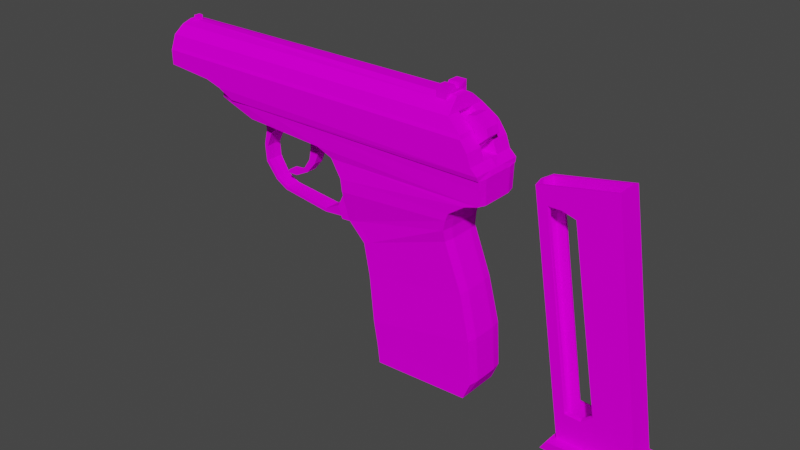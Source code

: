 # Source: PM.blend  (saved by Blender 3.6.14; exported with 4.5.12 LTS)
import bpy
from mathutils import Matrix  # noqa: F401  (used for matrix-valued properties, if any)

bpy.ops.wm.read_factory_settings(use_empty=True)
scene = bpy.context.scene
scene.name = 'Scene'

# ---- images (referenced by path relative to the original .blend; pixels are not part of the script)
import os
ASSET_DIR = os.environ.get("B2B_ASSET_DIR", "")  # directory of the original .blend (textures are referenced by path, not embedded)
HERE = os.path.dirname(os.path.abspath(__file__))  # packed textures are extracted next to this script under _unpacked/

def load_image(name, relpath, width, height, colorspace="sRGB"):
    """Load a texture the original file referenced (path relative to the .blend, or extracted next to this script)."""
    p = next((c for c in (os.path.join(HERE, relpath), os.path.join(ASSET_DIR, relpath)) if relpath and os.path.exists(c)), "")
    if p:
        img = bpy.data.images.load(p, check_existing=True)
        img.name = name
    else:  # same state as the original file: an image datablock whose file is absent (Cycles renders it pink)
        img = bpy.data.images.new(name, width, height)
        img.source = "FILE"
        img.filepath = "//" + (relpath or name)
    img.colorspace_settings.name = colorspace
    return img
img_pm_png = load_image('pm.png', 'pm.png', 1024, 1024, 'sRGB')

# ---- materials (node trees are filled in below, after node groups)
mat_pm = bpy.data.materials.new('PM')
mat_pm.use_transparent_shadow = False

# ---- node groups
ng_auto_smooth = bpy.data.node_groups.new('Auto Smooth', 'GeometryNodeTree')
_s = ng_auto_smooth.interface.new_socket(name='Geometry', in_out='OUTPUT', socket_type='NodeSocketGeometry')
_s = ng_auto_smooth.interface.new_socket(name='Geometry', in_out='INPUT', socket_type='NodeSocketGeometry')
_s = ng_auto_smooth.interface.new_socket(name='Angle', in_out='INPUT', socket_type='NodeSocketFloat')
_s.subtype = 'ANGLE'
_s.min_value = 0.0
_s.max_value = 3.142
ng_auto_smooth.is_modifier = True
_N = ng_auto_smooth.nodes; _L = ng_auto_smooth.links
n0 = _N.new('NodeGroupOutput'); n0.name = 'Group Output'; n0.location = (480, -100)
n1 = _N.new('NodeGroupInput'); n1.name = 'Group Input'; n1.location = (-420, -300)
n2 = _N.new('NodeGroupInput'); n2.name = 'Group Input.001'; n2.location = (-60, -100)
n3 = _N.new('GeometryNodeSetShadeSmooth'); n3.name = 'Set Shade Smooth'; n3.location = (120, -100)
n3.domain = 'EDGE'
n4 = _N.new('GeometryNodeSetShadeSmooth'); n4.name = 'Set Shade Smooth.001'; n4.location = (300, -100)
n5 = _N.new('GeometryNodeInputMeshEdgeAngle'); n5.name = 'Edge Angle'; n5.location = (-420, -220)
n6 = _N.new('GeometryNodeInputEdgeSmooth'); n6.name = 'Is Edge Smooth'; n6.location = (-60, -160)
n7 = _N.new('GeometryNodeInputShadeSmooth'); n7.name = 'Is Face Smooth'; n7.location = (-240, -340)
n8 = _N.new('FunctionNodeBooleanMath'); n8.name = 'Boolean Math'; n8.location = (-60, -220)
n9 = _N.new('FunctionNodeCompare'); n9.name = 'Compare'; n9.location = (-240, -180)
n9.operation = 'LESS_EQUAL'
_L.new(n5.outputs[0], n9.inputs[0])
_L.new(n4.outputs[0], n0.inputs[0])
_L.new(n1.outputs[1], n9.inputs[1])
_L.new(n9.outputs[0], n8.inputs[0])
_L.new(n7.outputs[0], n8.inputs[1])
_L.new(n2.outputs[0], n3.inputs[0])
_L.new(n6.outputs[0], n3.inputs[1])
_L.new(n3.outputs[0], n4.inputs[0])
_L.new(n8.outputs[0], n3.inputs[2])
n0.is_active_output = True

# ---- material node trees
mat_pm.use_nodes = True; mat_pm.node_tree.nodes.clear()
_N = mat_pm.node_tree.nodes; _L = mat_pm.node_tree.links
n0 = _N.new('ShaderNodeBsdfPrincipled'); n0.name = 'Principled BSDF'; n0.location = (10, 300)
n0.distribution = 'GGX'
n0.subsurface_method = 'RANDOM_WALK_SKIN'
n0.inputs[3].default_value = 1.45
n0.inputs[13].default_value = 0.0
n0.inputs[27].default_value = (0.0, 0.0, 0.0, 1.0)
n0.inputs[28].default_value = 1.0
n1 = _N.new('ShaderNodeOutputMaterial'); n1.name = 'Material Output'; n1.location = (300, 300)
n2 = _N.new('ShaderNodeTexImage'); n2.name = 'Image Texture'; n2.location = (-280, 280)
n2.image = img_pm_png
n2.interpolation = 'Closest'
_L.new(n0.outputs[0], n1.inputs[0])
_L.new(n2.outputs[0], n0.inputs[0])
n1.is_active_output = True

# ---- world
world_world = bpy.data.worlds.new('World'); scene.world = world_world
world_world.use_nodes = True; world_world.node_tree.nodes.clear()
_N = world_world.node_tree.nodes; _L = world_world.node_tree.links
n0 = _N.new('ShaderNodeOutputWorld'); n0.name = 'World Output'; n0.location = (300, 300)
n1 = _N.new('ShaderNodeBackground'); n1.name = 'Background'; n1.location = (10, 300)
n1.inputs[0].default_value = (0.05088, 0.05088, 0.05088, 1.0)
_L.new(n1.outputs[0], n0.inputs[0])
n0.is_active_output = True
world_world.color = (0.05088, 0.05088, 0.05088)
world_world.use_sun_shadow = False
world_world.sun_shadow_jitter_overblur = 0.0

# ---- meshes
me_cube_001 = bpy.data.meshes.new('Cube.001')
me_cube_001.from_pydata([(-0.01738, -0.009971, -0.0546), (-0.01844, -0.009971, -0.04595), (0.02724, -0.009971, -0.05277), (0.03055, -0.009971, -0.04489), (-0.02015, -0.0102, -0.035), (0.02919, -0.0102, -0.02496), (-0.02265, -0.009762, -0.01369), (0.02431, -0.009762, -0.004795), (-0.02548, -0.009762, 0.0008448), (0.01641, -0.009762, 0.01566), (-0.03408, -0.00891, 0.008067), (0.0161, -0.01084, 0.02078), (-0.0367, -0.01115, 0.02716), (0.0185, -0.01115, 0.02873), (-0.04205, -0.01044, 0.03457), (0.02623, -0.01135, 0.03408), (-0.04929, -0.01112, 0.03806), (0.03222, -0.01112, 0.03581), (-0.1021, -0.01061, 0.04488), (0.03244, -0.0112, 0.04253), (-0.1021, -0.01076, 0.04632), (0.03246, -0.01138, 0.04632), (-0.08796, -0.0116, 0.04632), (-0.08796, -0.01144, 0.04454), (-0.08796, -0.0107, 0.04002), (-0.09884, -0.01194, 0.04641), (0.03246, -0.01194, 0.04641), (0.02925, -0.01254, 0.05119), (-0.1056, -0.01254, 0.05059), (0.03229, -0.01254, 0.04835), (-0.1132, -0.01254, 0.05284), (0.02741, -0.01254, 0.05639), (-0.1352, -0.01254, 0.05471), (0.02425, -0.01254, 0.06089), (-0.1353, -0.01254, 0.06146), (0.02354, -0.01193, 0.06245), (-0.1353, -0.01193, 0.06289), (0.01713, -0.01039, 0.06774), (-0.1348, -0.01039, 0.06816), (0.01574, -0.006254, 0.07171), (-0.1338, -0.006254, 0.07211), (-0.01738, 0.0, -0.0546), (-0.01738, -0.005555, -0.0546), (-0.02051, -0.005555, -0.04683), (-0.02051, 0.0, -0.04683), (0.02724, -0.007467, -0.05277), (0.02724, 0.0, -0.05277), (0.03129, 0.0, -0.04489), (0.03129, -0.005555, -0.04489), (-0.02221, -0.005723, -0.03588), (-0.02221, 0.0, -0.03588), (0.02993, 0.0, -0.02496), (0.02993, -0.005723, -0.02496), (-0.02472, -0.005403, -0.01457), (-0.02472, 0.0, -0.01457), (0.02504, 0.0, -0.004795), (0.02504, -0.005403, -0.004795), (-0.02755, -0.005403, -4.122e-05), (-0.02755, 0.0, -4.121e-05), (0.01715, 0.0, 0.01566), (0.01715, -0.005403, 0.01566), (-0.03621, -0.006406, 0.006206), (-0.03621, 0.0, 0.006206), (0.01684, 0.0, 0.02078), (0.01684, -0.00618, 0.02078), (-0.03877, -0.006406, 0.02627), (-0.03877, 0.0, 0.02627), (0.01923, 0.0, 0.02873), (0.01923, -0.006406, 0.02873), (-0.04412, -0.007083, 0.03368), (-0.04412, 0.0, 0.03368), (0.02696, 0.0, 0.03346), (0.02696, -0.007083, 0.03346), (-0.05136, -0.007579, 0.03621), (-0.05136, 0.0, 0.03621), (0.03306, 0.0, 0.03536), (0.03306, -0.007221, 0.03536), (-0.1088, -0.007579, 0.04435), (-0.1104, 0.0, 0.04435), (0.03308, 0.0, 0.04252), (0.03308, -0.007579, 0.04252), (-0.1088, -0.007579, 0.04632), (-0.1104, 0.0, 0.04632), (0.0331, 0.0, 0.04632), (0.0331, -0.007579, 0.04632), (-0.08794, 0.0, 0.03905), (-0.08795, -0.007579, 0.03905), (-0.08796, -0.007579, 0.04632), (-0.08796, 0.0, 0.04632), (-0.1088, -0.005258, 0.04641), (-0.1119, 0.0, 0.04641), (0.03311, 0.0, 0.04641), (0.03311, -0.004651, 0.04641), (-0.1155, -0.005718, 0.04844), (-0.1187, 0.0, 0.04791), (0.02925, -0.004048, 0.05119), (0.03229, 0.0, 0.04835), (0.03229, -0.004048, 0.04835), (-0.1231, -0.005718, 0.05064), (-0.1261, 0.0, 0.04979), (0.02741, -0.004048, 0.05639), (-0.1353, -0.005718, 0.05126), (-0.1353, 0.0, 0.05126), (0.02425, -0.004048, 0.06089), (0.02354, -0.004048, 0.06245), (0.01713, 0.0, 0.06774), (0.01713, -0.004019, 0.06774), (0.01574, 0.0, 0.07319), (0.01574, -0.003518, 0.07319), (-0.1338, -0.001427, 0.07359), (-0.1338, 0.0, 0.07359), (0.02284, 0.0, 0.05139), (0.02284, -0.003699, 0.05139), (0.021, 0.0, 0.05659), (0.021, -0.003699, 0.05659), (0.01957, 0.0, 0.05951), (0.01957, -0.003699, 0.05951), (0.01912, 0.0, 0.06117), (0.01912, -0.003699, 0.06117), (-0.1314, 0.0, 0.07359), (-0.1314, -0.00143, 0.07359), (-0.1292, 0.0, 0.07358), (-0.1292, -0.001434, 0.07358), (-0.1314, 0.0, 0.07544), (-0.1314, -0.00143, 0.07544), (-0.1292, 0.0, 0.07543), (-0.1292, -0.001434, 0.07543), (0.01278, 0.0, 0.07319), (0.01278, -0.003483, 0.07319), (-0.04825, -0.002381, 0.0349), (-0.05192, -0.002381, 0.0319), (-0.06157, -0.002381, 0.03696), (-0.06161, -0.002381, 0.03231), (0.013, -0.01039, 0.06775), (0.01278, -0.006179, 0.07171), (0.00823, 0.0, 0.07321), (0.00823, -0.006179, 0.07173), (0.00823, -0.003428, 0.07321), (0.008234, -0.00129, 0.07655), (0.01278, -0.00129, 0.07654), (0.01278, -0.006179, 0.07655), (0.008234, -0.006179, 0.07657), (0.007688, 0.0, 0.07453), (0.01345, 0.0, 0.07453), (0.007612, -0.0007285, 0.07453), (0.01338, -0.0007285, 0.07453), (-0.07131, -0.01157, 0.04632), (-0.07211, -0.007579, 0.03782), (-0.07143, -0.01088, 0.03918), (-0.07394, 0.0, 0.03796), (-0.07134, -0.0114, 0.04426), (-0.07158, -0.007579, 0.04632), (-0.07165, 0.0, 0.04632), (-0.08631, 0.0, 0.03661), (-0.08631, -0.004309, 0.03661), (-0.08056, 0.0, 0.03616), (-0.07981, -0.004309, 0.0361), (-0.08608, 0.0, 0.03337), (-0.08608, -0.00411, 0.03338), (-0.08373, 0.0, 0.03261), (-0.08342, -0.00411, 0.03251), (-0.08818, 0.0, 0.02622), (-0.08818, -0.003703, 0.02622), (-0.08663, 0.0, 0.02571), (-0.08643, -0.003703, 0.02565), (-0.08753, 0.0, 0.01815), (-0.08753, -0.003703, 0.01815), (-0.08621, 0.0, 0.01909), (-0.08603, -0.003703, 0.01922), (-0.08217, 0.0, 0.01092), (-0.08217, -0.003466, 0.01092), (-0.08131, 0.0, 0.01183), (-0.0812, -0.003466, 0.01195), (-0.07644, 0.0, 0.007655), (-0.07644, -0.003505, 0.007655), (-0.07592, 0.0, 0.008849), (-0.07585, -0.003505, 0.009005), (-0.0524, 0.0, 0.00456), (-0.0524, -0.003871, 0.00456), (-0.05242, 0.0, 0.005984), (-0.05242, -0.003871, 0.00607), (0.01722, -0.01115, 0.0254), (-0.03593, -0.01115, 0.02152), (-0.038, 0.0, 0.02063), (-0.038, -0.006406, 0.02063), (0.01795, -0.006406, 0.0254), (0.01795, 0.0, 0.0254), (-0.04056, -0.004145, 0.005867), (-0.04056, 0.0, 0.005867), (-0.0428, 0.0, 0.0111), (-0.0428, -0.004509, 0.0111), (-0.04056, -0.006406, 0.005867), (-0.0428, -0.006406, 0.0111), (-0.1312, -0.006254, 0.07211), (-0.05679, -0.002381, 0.03097), (-0.06159, -0.002381, 0.03104), (-0.0596, -0.002381, 0.02427), (-0.06254, -0.002381, 0.02552), (-0.06397, -0.002381, 0.01916), (-0.06567, -0.002381, 0.02085), (-0.07069, -0.002381, 0.01584), (-0.07114, -0.002381, 0.01751), (-0.07545, -0.002381, 0.01567), (-0.0755, -0.002381, 0.01703), (-0.04724, -0.002381, 0.04181), (-0.06142, -0.002381, 0.04195), (-0.06157, 0.0, 0.03696), (-0.06161, 0.0, 0.03231), (-0.04825, 0.0, 0.0349), (-0.05192, 0.0, 0.0319), (-0.06159, 0.0, 0.03104), (-0.05679, 0.0, 0.03097), (-0.06254, 0.0, 0.02552), (-0.0596, 0.0, 0.02427), (-0.06567, 0.0, 0.02085), (-0.06397, 0.0, 0.01916), (-0.07114, 0.0, 0.01751), (-0.07069, 0.0, 0.01584), (-0.0755, 0.0, 0.01703), (-0.07545, 0.0, 0.01567), (-0.06142, 0.0, 0.04195), (-0.04724, 0.0, 0.04181), (0.02429, 0.0, 0.06774), (0.01852, -0.003445, 0.06283), (0.02928, 0.0, 0.06378), (0.02439, -0.00347, 0.06775), (0.02938, -0.00347, 0.06379), (0.02652, -0.003809, 0.05715), (0.01843, 0.0, 0.06283), (0.02642, 0.0, 0.05715), (0.03032, -0.00347, 0.06057), (0.03022, 0.0, 0.06057), (0.02071, 0.0, 0.0671), (0.0208, -0.00347, 0.0671), (0.02752, -0.00347, 0.06609), (0.02742, 0.0, 0.06609), (0.02407, -0.00347, 0.06081), (0.0184, 0.0, 0.0527), (0.026, -0.00347, 0.06396), (0.02137, 0.0, 0.05128), (0.01597, -0.003436, 0.05596), (0.01587, 0.0, 0.05619), (0.0185, -0.003205, 0.05248), (0.02142, -0.003059, 0.05129), (0.008232, -0.006179, 0.07417), (0.01278, -0.006179, 0.07415), (-0.1353, 0.0, 0.05705), (-0.1353, -0.002909, 0.05776), (-0.1352, -0.005387, 0.06011), (-0.1353, -0.00626, 0.06296), (-0.1353, -0.006259, 0.06369), (-0.135, -0.00543, 0.06644), (-0.135, -0.003284, 0.06854), (-0.1349, -0.001872, 0.06919), (-0.1349, 0.0, 0.06948), (0.009387, 0.0, 0.07102), (-0.1365, 0.0, 0.07102), (0.009387, -0.005186, 0.06887), (-0.1365, -0.005186, 0.06887), (0.009387, -0.007334, 0.06369), (-0.1365, -0.007334, 0.06369), (0.009387, -0.005186, 0.0585), (-0.1365, -0.005186, 0.0585), (0.009387, 0.0, 0.05635), (-0.1365, 0.0, 0.05635), (-0.1365, 0.0, 0.0693), (-0.1365, -0.00417, 0.06765), (-0.1365, -0.005813, 0.06369), (-0.1365, -0.00417, 0.05972), (-0.1365, 0.0, 0.05807), (0.008631, 0.0, 0.06972), (0.008631, -0.004264, 0.06795), (0.008631, -0.00603, 0.06369), (0.008631, -0.004264, 0.05942), (0.008631, 0.0, 0.05766), (0.008631, 0.0, 0.06369), (0.01537, 0.0, 0.06561), (0.01537, -0.004019, 0.06561), (0.02959, 0.0, 0.05139), (-0.01738, 0.009971, -0.0546), (-0.01844, 0.009971, -0.04595), (0.02724, 0.009971, -0.05277), (0.03055, 0.009971, -0.04489), (-0.02015, 0.0102, -0.035), (0.02919, 0.0102, -0.02496), (-0.02265, 0.009762, -0.01369), (0.02431, 0.009762, -0.004795), (-0.02548, 0.009762, 0.0008448), (0.01641, 0.009762, 0.01566), (-0.03408, 0.00891, 0.008067), (0.0161, 0.01084, 0.02078), (-0.0367, 0.01115, 0.02716), (0.0185, 0.01115, 0.02873), (-0.04205, 0.01044, 0.03457), (0.02623, 0.01135, 0.03408), (-0.04929, 0.01112, 0.03806), (0.03222, 0.01112, 0.03581), (-0.1021, 0.01061, 0.04488), (0.03244, 0.0112, 0.04253), (-0.1021, 0.01076, 0.04632), (0.03246, 0.01138, 0.04632), (-0.08796, 0.0116, 0.04632), (-0.08796, 0.01144, 0.04454), (-0.08796, 0.0107, 0.04002), (-0.09884, 0.01194, 0.04641), (0.03246, 0.01194, 0.04641), (0.02925, 0.01254, 0.05119), (-0.1056, 0.01254, 0.05059), (0.03229, 0.01254, 0.04835), (-0.1132, 0.01254, 0.05284), (0.02741, 0.01254, 0.05639), (-0.1352, 0.01254, 0.05471), (0.02425, 0.01254, 0.06089), (-0.1353, 0.01254, 0.06146), (0.02354, 0.01193, 0.06245), (-0.1353, 0.01193, 0.06289), (0.01713, 0.01039, 0.06774), (-0.1348, 0.01039, 0.06816), (0.01574, 0.006254, 0.07171), (-0.1338, 0.006254, 0.07211), (-0.01603, 0.0102, -0.03416), (-0.01738, 0.005555, -0.0546), (-0.02051, 0.005555, -0.04683), (0.02724, 0.007467, -0.05277), (-0.01436, 0.009971, -0.04586), (-0.01366, 0.009971, -0.05445), (0.03129, 0.005555, -0.04489), (-0.02221, 0.005723, -0.03588), (-0.0315, -0.01115, 0.02184), (0.02993, 0.005723, -0.02496), (-0.02472, 0.005403, -0.01457), (-0.01366, -0.007467, -0.05445), (0.02504, 0.005403, -0.004795), (-0.02755, 0.005403, -4.122e-05), (-0.01366, 0.0, -0.05445), (0.01715, 0.005403, 0.01566), (-0.03621, 0.006406, 0.006206), (-0.04249, -0.01112, 0.03787), (0.01684, 0.00618, 0.02078), (-0.03877, 0.006406, 0.02627), (-0.0321, -0.01115, 0.02729), (0.01923, 0.006406, 0.02873), (-0.04412, 0.007083, 0.03368), (-0.02989, -0.009071, 0.009127), (0.02696, 0.007083, 0.03346), (-0.05136, 0.007579, 0.03621), (-0.02199, -0.009762, 0.00208), (0.03306, 0.007221, 0.03536), (-0.1088, 0.007579, 0.04435), (-0.01874, -0.009762, -0.01294), (0.03308, 0.007579, 0.04252), (-0.1088, 0.007579, 0.04632), (-0.01603, -0.0102, -0.03416), (0.0331, 0.007579, 0.04632), (-0.08795, 0.007579, 0.03905), (-0.08796, 0.007579, 0.04632), (-0.01366, -0.009971, -0.05445), (-0.1088, 0.005258, 0.04641), (0.03311, 0.004651, 0.04641), (-0.1155, 0.005718, 0.04844), (0.02925, 0.004048, 0.05119), (0.03229, 0.004048, 0.04835), (-0.1231, 0.005718, 0.05064), (0.02741, 0.004048, 0.05639), (-0.1353, 0.005718, 0.05126), (0.02425, 0.004048, 0.06089), (0.02354, 0.004048, 0.06245), (0.01713, 0.004019, 0.06774), (0.01574, 0.003518, 0.07319), (-0.1338, 0.001427, 0.07359), (0.02284, 0.003699, 0.05139), (0.021, 0.003699, 0.05659), (0.01957, 0.003699, 0.05951), (0.01912, 0.003699, 0.06117), (-0.1314, 0.00143, 0.07359), (-0.1292, 0.001434, 0.07358), (-0.1314, 0.00143, 0.07544), (-0.1292, 0.001434, 0.07543), (0.01278, 0.003483, 0.07319), (-0.04825, 0.002381, 0.0349), (-0.05192, 0.002381, 0.0319), (-0.06157, 0.002381, 0.03696), (-0.06161, 0.002381, 0.03231), (0.013, 0.01039, 0.06775), (0.01278, 0.006179, 0.07171), (0.00823, 0.006179, 0.07173), (0.00823, 0.003428, 0.07321), (0.008234, 0.00129, 0.07655), (0.01278, 0.00129, 0.07654), (0.01278, 0.006179, 0.07655), (0.008234, 0.006179, 0.07657), (0.007612, 0.0007285, 0.07453), (0.01338, 0.0007285, 0.07453), (-0.07131, 0.01157, 0.04632), (-0.07211, 0.007579, 0.03782), (-0.07143, 0.01088, 0.03918), (-0.07134, 0.0114, 0.04426), (-0.07158, 0.007579, 0.04632), (-0.01436, -0.009971, -0.04586), (-0.08631, 0.004309, 0.03661), (-0.07981, 0.004309, 0.0361), (-0.08608, 0.00411, 0.03338), (-0.08342, 0.00411, 0.03251), (-0.08818, 0.003703, 0.02622), (-0.08643, 0.003703, 0.02565), (-0.08753, 0.003703, 0.01815), (-0.08603, 0.003703, 0.01922), (-0.08217, 0.003466, 0.01092), (-0.0812, 0.003466, 0.01195), (-0.07644, 0.003505, 0.007655), (-0.07585, 0.003505, 0.009005), (-0.0524, 0.003871, 0.00456), (-0.05242, 0.003871, 0.00607), (0.01722, 0.01115, 0.0254), (-0.03593, 0.01115, 0.02152), (-0.038, 0.006406, 0.02063), (0.01795, 0.006406, 0.0254), (-0.03636, -0.01051, 0.03453), (-0.04056, 0.004145, 0.005867), (-0.0428, 0.004509, 0.0111), (-0.04056, 0.006406, 0.005867), (-0.0428, 0.006406, 0.0111), (-0.1312, 0.006254, 0.07211), (-0.05679, 0.002381, 0.03097), (-0.06159, 0.002381, 0.03104), (-0.0596, 0.002381, 0.02427), (-0.06254, 0.002381, 0.02552), (-0.06397, 0.002381, 0.01916), (-0.06567, 0.002381, 0.02085), (-0.07069, 0.002381, 0.01584), (-0.07114, 0.002381, 0.01751), (-0.07545, 0.002381, 0.01567), (-0.0755, 0.002381, 0.01703), (-0.04724, 0.002381, 0.04181), (-0.06142, 0.002381, 0.04195), (0.01852, 0.003445, 0.06283), (0.02439, 0.00347, 0.06775), (0.02938, 0.00347, 0.06379), (0.02652, 0.003809, 0.05715), (0.03032, 0.00347, 0.06057), (0.0208, 0.00347, 0.0671), (0.02752, 0.00347, 0.06609), (0.02407, 0.00347, 0.06081), (0.026, 0.00347, 0.06396), (0.01597, 0.003436, 0.05596), (0.0185, 0.003205, 0.05248), (0.02142, 0.003059, 0.05129), (0.008232, 0.006179, 0.07417), (0.01278, 0.006179, 0.07415), (-0.1353, 0.002909, 0.05776), (-0.1352, 0.005387, 0.06011), (-0.1353, 0.00626, 0.06296), (-0.1353, 0.006259, 0.06369), (-0.135, 0.00543, 0.06644), (-0.135, 0.003284, 0.06854), (-0.1349, 0.001872, 0.06919), (0.009387, 0.005186, 0.06887), (-0.1365, 0.005186, 0.06887), (0.009387, 0.007334, 0.06369), (-0.1365, 0.007334, 0.06369), (0.009387, 0.005186, 0.0585), (-0.1365, 0.005186, 0.0585), (-0.1365, 0.00417, 0.06765), (-0.1365, 0.005813, 0.06369), (-0.1365, 0.00417, 0.05972), (0.008631, 0.004264, 0.06795), (0.008631, 0.00603, 0.06369), (0.008631, 0.004264, 0.05942), (0.01537, 0.004019, 0.06561), (-0.04541, 0.01193, 0.06264), (-0.04511, 0.006207, 0.07187), (-0.04089, 0.01039, 0.0679), (-0.06205, 0.01193, 0.06269), (-0.06199, 0.006217, 0.07192), (-0.06552, 0.01039, 0.06797), (-0.04594, 0.005992, 0.06121), (-0.04564, 0.001927, 0.06978), (-0.04141, 0.006111, 0.06646), (-0.06258, 0.005992, 0.06125), (-0.06251, 0.001936, 0.06983), (-0.06604, 0.006111, 0.06653), (-0.03211, 0.005186, 0.06887), (-0.01532, 0.005186, 0.06887), (-0.03231, 0.007334, 0.06369), (-0.01483, 0.007334, 0.06369), (-0.03341, 0.00607, 0.06674), (-0.01371, 0.006399, 0.06594), (-0.03118, 0.006573, 0.06185), (-0.01554, 0.006597, 0.06191), (-0.01579, 0.003706, 0.06948), (-0.03087, 0.003718, 0.06948), (-0.01874, 0.009762, -0.01294), (-0.02199, 0.009762, 0.00208), (-0.02989, 0.009071, 0.009127), (-0.0321, 0.01115, 0.02729), (-0.03636, 0.01051, 0.03453), (-0.04249, 0.01112, 0.03787), (-0.01366, 0.007467, -0.05445), (-0.0315, 0.01115, 0.02184), (-0.04556, 0.01152, 0.04632), (-0.04567, 0.01135, 0.04383), (-0.04584, 0.0, 0.04632), (-0.04605, -0.007579, 0.04632), (-0.04623, -0.01152, 0.04634), (-0.04563, 0.007579, 0.04632), (-0.04627, -0.01136, 0.04384), (0.01182, -0.007444, 0.03085), (0.01182, 2.284e-05, 0.03085), (-0.02861, 2.284e-05, 0.02445), (-0.02861, -0.007444, 0.02445), (0.01182, 0.007489, 0.03085), (-0.02861, 0.007489, 0.02445), (-0.01539, 0.004248, 0.0679), (-0.03204, 0.004238, 0.06787), (-0.01507, 0.005994, 0.06369), (-0.03209, 0.00597, 0.06369), (-0.01571, 0.005404, 0.06226), (-0.03112, 0.00535, 0.06219), (-0.01594, 0.002558, 0.0686), (-0.03058, 0.00218, 0.06872), (-0.01406, 0.005305, 0.06536), (-0.03304, 0.005095, 0.06579), (0.0238, -0.007467, -0.05291), (0.02363, 0.007467, -0.05292), (0.02366, 0.0, -0.05277)], [], [(45, 48, 3, 2), (356, 398, 1, 0), (331, 522, 2, 356), (43, 1, 4, 49), (398, 3, 5, 352), (49, 4, 6, 53), (352, 5, 7, 349), (346, 9, 11, 343), (53, 6, 8, 57), (349, 7, 9, 346), (57, 8, 10, 61), (184, 182, 12, 65), (328, 181, 13, 340), (417, 15, 17, 337), (65, 12, 14, 69), (340, 13, 15, 417), (69, 14, 16, 73), (77, 18, 20, 81), (73, 16, 148, 147), (16, 505, 150, 148), (84, 502, 503, 21), (18, 23, 22, 20), (86, 24, 18, 77), (22, 23, 150, 146), (24, 23, 18), (93, 28, 30, 98), (25, 26, 29, 28), (89, 25, 28, 93), (28, 29, 27, 30), (98, 30, 32, 101), (30, 27, 31, 32), (32, 31, 33, 34), (34, 33, 35, 36), (36, 35, 133, 38), (22, 87, 81, 20), (87, 88, 82, 81), (85, 86, 77, 78), (19, 80, 84, 21), (80, 79, 83, 84), (83, 501, 502, 84), (74, 73, 147, 149), (78, 77, 81, 82), (70, 69, 73, 74), (15, 72, 76, 17), (72, 71, 75, 76), (17, 76, 80, 19), (76, 75, 79, 80), (66, 65, 69, 70), (183, 184, 65, 66), (13, 68, 72, 15), (68, 67, 71, 72), (58, 57, 61, 62), (9, 60, 64, 11), (60, 59, 63, 64), (181, 185, 68, 13), (185, 186, 67, 68), (54, 53, 57, 58), (50, 49, 53, 54), (5, 52, 56, 7), (52, 51, 55, 56), (7, 56, 60, 9), (56, 55, 59, 60), (3, 48, 52, 5), (48, 47, 51, 52), (44, 43, 49, 50), (46, 47, 48, 45), (0, 1, 43, 42), (42, 43, 44, 41), (119, 110, 109, 120), (37, 106, 108, 39), (106, 105, 107, 108), (33, 103, 104, 35), (103, 100, 114, 116), (35, 104, 106, 37), (106, 104, 118, 277), (27, 95, 100, 31), (99, 98, 101, 102), (31, 100, 103, 33), (100, 95, 112, 114), (38, 133, 136, 193), (89, 92, 26, 25), (90, 89, 93, 94), (26, 92, 97, 29), (92, 91, 96, 97), (29, 97, 95, 27), (94, 93, 98, 99), (116, 115, 117, 118), (112, 111, 113, 114), (114, 113, 115, 116), (104, 103, 116, 118), (277, 118, 117, 276), (119, 120, 124, 123), (40, 120, 109), (122, 193, 136, 137), (92, 89, 90, 91), (135, 121, 122, 137), (125, 123, 124, 126), (122, 121, 125, 126), (120, 122, 126, 124), (107, 127, 128, 108), (108, 128, 134, 39), (131, 129, 204, 205), (209, 130, 194, 211), (130, 129, 131, 132), (209, 208, 129, 130), (133, 35, 37), (136, 133, 37, 134), (138, 139, 145, 144), (139, 138, 141, 140), (137, 144, 142, 135), (244, 245, 140, 141), (143, 142, 144, 145), (128, 127, 143, 145), (147, 148, 24, 86), (147, 86, 154, 156), (148, 150, 23, 24), (146, 150, 505, 503), (146, 151, 87, 22), (156, 154, 158, 160), (151, 152, 88, 87), (86, 85, 153, 154), (149, 147, 156, 155), (158, 157, 161, 162), (154, 153, 157, 158), (155, 156, 160, 159), (163, 164, 168, 167), (159, 160, 164, 163), (160, 158, 162, 164), (168, 166, 170, 172), (164, 162, 166, 168), (162, 161, 165, 166), (171, 172, 176, 175), (166, 165, 169, 170), (167, 168, 172, 171), (172, 170, 174, 176), (170, 169, 173, 174), (176, 174, 178, 180), (174, 173, 177, 178), (175, 176, 180, 179), (64, 63, 186, 185), (11, 64, 185, 181), (61, 184, 192, 191), (343, 11, 181, 328), (61, 10, 182, 184), (187, 190, 180, 178), (184, 190, 192), (62, 61, 187, 188), (187, 191, 192, 190), (188, 187, 178, 177), (190, 189, 179, 180), (190, 184, 183, 189), (187, 61, 191), (134, 37, 39), (193, 122, 120, 40), (193, 40, 38), (194, 195, 197, 196), (130, 132, 195, 194), (213, 196, 198, 215), (211, 194, 196, 213), (196, 197, 199, 198), (217, 200, 202, 219), (198, 199, 201, 200), (215, 198, 200, 217), (218, 219, 202, 203), (200, 201, 203, 202), (221, 220, 205, 204), (206, 131, 205, 220), (129, 208, 221, 204), (201, 216, 218, 203), (197, 212, 214, 199), (199, 214, 216, 201), (195, 210, 212, 197), (132, 207, 210, 195), (132, 131, 206, 207), (232, 228, 223, 233), (238, 233, 223, 236), (231, 224, 226, 230), (242, 240, 241, 237), (229, 227, 243, 239), (235, 222, 225, 234), (243, 242, 237, 239), (229, 231, 230, 227), (234, 225, 233, 238), (222, 232, 233, 225), (226, 234, 238, 230), (236, 223, 240, 242), (224, 235, 234, 226), (223, 228, 241, 240), (227, 236, 242, 243), (230, 238, 236, 227), (136, 134, 245, 244), (136, 244, 144, 137), (134, 128, 145, 245), (141, 138, 144, 244), (140, 245, 145, 139), (38, 40, 252, 251), (36, 38, 251, 250), (36, 250, 249, 34), (32, 34, 249, 248), (101, 32, 248, 247), (102, 101, 247, 246), (254, 253, 109, 110), (109, 253, 252, 40), (255, 256, 258, 257), (257, 258, 260, 259), (259, 260, 262, 261), (261, 262, 264, 263), (258, 256, 265, 266), (264, 262, 268, 269), (262, 260, 267, 268), (260, 258, 266, 267), (266, 265, 270, 271), (269, 268, 273, 274), (267, 266, 271, 272), (268, 267, 272, 273), (274, 273, 275), (272, 275, 273), (271, 275, 272), (270, 275, 271), (105, 106, 277, 276), (278, 111, 112, 95), (96, 278, 95, 97), (323, 281, 282, 326), (325, 279, 280, 324), (497, 325, 281, 523), (322, 327, 283, 280), (324, 320, 284, 282), (327, 330, 285, 283), (320, 491, 286, 284), (492, 493, 290, 288), (330, 333, 287, 285), (491, 492, 288, 286), (333, 336, 289, 287), (415, 339, 291, 414), (498, 494, 292, 413), (495, 496, 296, 294), (339, 342, 293, 291), (494, 495, 294, 292), (342, 345, 295, 293), (348, 351, 299, 297), (345, 394, 395, 295), (295, 395, 396, 500), (353, 300, 499, 504), (297, 299, 301, 302), (354, 348, 297, 303), (301, 393, 396, 302), (303, 297, 302), (359, 362, 309, 307), (304, 307, 308, 305), (357, 359, 307, 304), (307, 309, 306, 308), (362, 364, 311, 309), (309, 311, 310, 306), (311, 313, 312, 310), (313, 315, 472, 469, 314, 312), (315, 317, 474, 472), (301, 299, 351, 355), (355, 351, 82, 88), (85, 78, 348, 354), (298, 300, 353, 350), (350, 353, 83, 79), (83, 353, 504, 501), (74, 149, 394, 345), (78, 82, 351, 348), (70, 74, 345, 342), (294, 296, 347, 344), (344, 347, 75, 71), (296, 298, 350, 347), (347, 350, 79, 75), (66, 70, 342, 339), (183, 66, 339, 415), (292, 294, 344, 341), (341, 344, 71, 67), (58, 62, 336, 333), (288, 290, 338, 335), (335, 338, 63, 59), (413, 292, 341, 416), (416, 341, 67, 186), (54, 58, 333, 330), (50, 54, 330, 327), (284, 286, 332, 329), (329, 332, 55, 51), (286, 288, 335, 332), (332, 335, 59, 55), (282, 284, 329, 326), (326, 329, 51, 47), (44, 50, 327, 322), (522, 331, 509, 506), (46, 323, 326, 47), (279, 321, 322, 280), (321, 41, 44, 322), (119, 374, 369, 110), (316, 318, 368, 367), (367, 368, 107, 105), (312, 314, 366, 365), (365, 372, 371, 363), (314, 316, 367, 366), (367, 468, 373, 366), (306, 310, 363, 360), (99, 102, 364, 362), (310, 312, 365, 363), (363, 371, 370, 360), (317, 422, 473, 474), (357, 304, 305, 358), (90, 94, 359, 357), (305, 308, 361, 358), (358, 361, 96, 91), (308, 306, 360, 361), (94, 99, 362, 359), (372, 373, 117, 115), (370, 371, 113, 111), (371, 372, 115, 113), (366, 373, 372, 365), (468, 276, 117, 373), (119, 123, 376, 374), (319, 369, 374), (375, 386, 385, 470, 473, 422), (358, 91, 90, 357), (135, 386, 375, 121), (125, 377, 376, 123), (375, 377, 125, 121), (374, 376, 377, 375), (107, 368, 378, 127), (368, 318, 384, 378), (381, 434, 433, 379), (209, 211, 423, 380), (380, 382, 381, 379), (209, 380, 379, 208), (383, 316, 314), (385, 384, 316, 383), (387, 391, 392, 388), (388, 389, 390, 387), (386, 135, 142, 391), (447, 390, 389, 448), (143, 392, 391, 142), (378, 392, 143, 127), (394, 354, 303, 395), (394, 400, 399, 354), (395, 303, 302, 396), (393, 499, 500, 396), (393, 301, 355, 397), (400, 402, 401, 399), (397, 355, 88, 152), (354, 399, 153, 85), (149, 155, 400, 394), (401, 403, 161, 157), (399, 401, 157, 153), (155, 159, 402, 400), (163, 167, 406, 404), (159, 163, 404, 402), (402, 404, 403, 401), (406, 408, 407, 405), (404, 406, 405, 403), (403, 405, 165, 161), (171, 175, 410, 408), (405, 407, 169, 165), (167, 171, 408, 406), (408, 410, 409, 407), (407, 409, 173, 169), (410, 412, 411, 409), (409, 411, 177, 173), (175, 179, 412, 410), (338, 416, 186, 63), (290, 413, 416, 338), (336, 420, 421, 415), (493, 498, 413, 290), (336, 415, 414, 289), (418, 411, 412, 419), (415, 421, 419), (62, 188, 418, 336), (418, 419, 421, 420), (188, 177, 411, 418), (419, 412, 179, 189), (419, 189, 183, 415), (418, 420, 336), (384, 318, 316), (422, 319, 374, 375), (422, 317, 319), (423, 425, 426, 424), (380, 423, 424, 382), (213, 215, 427, 425), (211, 213, 425, 423), (425, 427, 428, 426), (217, 219, 431, 429), (427, 429, 430, 428), (215, 217, 429, 427), (218, 432, 431, 219), (429, 431, 432, 430), (221, 433, 434, 220), (206, 220, 434, 381), (379, 433, 221, 208), (430, 432, 218, 216), (426, 428, 214, 212), (428, 430, 216, 214), (424, 426, 212, 210), (382, 424, 210, 207), (382, 207, 206, 381), (232, 440, 435, 228), (443, 442, 435, 440), (231, 439, 437, 224), (445, 237, 241, 444), (229, 239, 446, 438), (235, 441, 436, 222), (446, 239, 237, 445), (229, 438, 439, 231), (441, 443, 440, 436), (222, 436, 440, 232), (437, 439, 443, 441), (442, 445, 444, 435), (224, 437, 441, 235), (435, 444, 241, 228), (438, 446, 445, 442), (439, 438, 442, 443), (385, 447, 448, 384), (385, 386, 391, 447), (384, 448, 392, 378), (390, 447, 391, 387), (389, 388, 392, 448), (317, 453, 454, 319), (315, 452, 453, 317), (315, 313, 451, 452), (311, 450, 451, 313), (364, 449, 450, 311), (102, 246, 449, 364), (254, 110, 369, 455), (369, 319, 454, 455), (255, 456, 482, 489, 490, 481, 457, 256), (456, 458, 484, 486, 482), (458, 460, 461, 459, 483, 487, 488, 484), (460, 263, 264, 461), (457, 462, 265, 256), (264, 269, 464, 461), (461, 464, 463, 459), (459, 463, 462, 457), (462, 513, 519, 518, 512, 465, 270, 265), (269, 274, 467, 464), (463, 515, 521, 513, 462), (464, 467, 466, 514, 516, 517, 515, 463), (274, 275, 467), (466, 467, 275), (465, 466, 275), (270, 465, 275), (105, 276, 468, 367), (278, 360, 370, 111), (96, 361, 360, 278), (471, 470, 385, 383), (469, 471, 383, 314), (472, 474, 480, 478), (473, 470, 476, 479), (471, 469, 475, 477), (474, 473, 479, 480), (469, 472, 478, 475), (470, 471, 477, 476), (481, 485, 483, 459, 457), (289, 414, 498, 493), (41, 321, 497, 334), (291, 293, 495, 494), (293, 295, 496, 495), (414, 291, 494, 498), (285, 287, 492, 491), (287, 289, 493, 492), (283, 285, 491, 320), (280, 283, 320, 324), (321, 279, 325, 497), (281, 325, 324, 282), (10, 343, 328, 182), (41, 334, 331, 42), (12, 340, 417, 14), (14, 417, 337, 16), (182, 328, 340, 12), (6, 349, 346, 8), (8, 346, 343, 10), (4, 352, 349, 6), (1, 398, 352, 4), (42, 331, 356, 0), (2, 3, 398, 356), (508, 507, 506, 509), (500, 499, 300, 298), (496, 500, 298, 296), (500, 496, 295), (504, 499, 393, 397), (502, 501, 152, 151), (501, 504, 397, 152), (503, 502, 151, 146), (503, 505, 19, 21), (505, 337, 17, 19), (337, 505, 16), (508, 511, 510, 507), (497, 523, 510, 511), (331, 334, 508, 509), (334, 497, 511, 508), (481, 490, 519, 513), (490, 489, 518, 519), (489, 482, 512, 518), (482, 486, 520, 512), (512, 520, 514, 466, 465), (485, 481, 513, 521), (483, 485, 521, 515), (487, 483, 515, 517), (488, 487, 517, 516), (484, 488, 516, 514), (486, 484, 514, 520), (2, 522, 45), (523, 281, 323), (524, 46, 45, 522), (523, 323, 46, 524), (524, 522, 506, 507), (523, 524, 507, 510)])
_uv = me_cube_001.uv_layers.new(name='UVMap')
_uv.uv.foreach_set('vector', [0.7814, 0.2456, 0.8037, 0.2407, 0.8034, 0.251, 0.7816, 0.2515, 0.7237, 0.2896, 0.7196, 0.336, 0.6955, 0.3355, 0.7018, 0.2888, 0.1363, 0.4219, 0.01588, 0.4219, 0.004812, 0.4145, 0.1363, 0.4145, 0.05932, 0.1191, 0.06158, 0.09727, 0.1151, 0.09612, 0.1124, 0.1181, 0.7196, 0.336, 0.9838, 0.3412, 0.9758, 0.4488, 0.7097, 0.3992, 0.1124, 0.1181, 0.1151, 0.09612, 0.2192, 0.09713, 0.217, 0.1188, 0.7097, 0.3992, 0.9758, 0.4488, 0.947, 0.5577, 0.6938, 0.5137, 0.6747, 0.5949, 0.9006, 0.6682, 0.8988, 0.6958, 0.6282, 0.6329, 0.217, 0.1188, 0.2192, 0.09713, 0.2919, 0.09401, 0.2936, 0.1172, 0.6938, 0.5137, 0.947, 0.5577, 0.9006, 0.6682, 0.6747, 0.5949, 0.2936, 0.1172, 0.2919, 0.09401, 0.3466, 0.09982, 0.3485, 0.1161, 0.06479, 0.0263, 0.06506, 0.008767, 0.08567, 0.006402, 0.08665, 0.02505, 0.6187, 0.7016, 0.9053, 0.7208, 0.9128, 0.7388, 0.6152, 0.731, 0.5902, 0.7701, 0.9583, 0.7677, 0.9936, 0.777, 0.554, 0.7881, 0.08665, 0.02505, 0.08567, 0.006402, 0.1197, 0.008168, 0.1236, 0.02195, 0.6152, 0.731, 0.9128, 0.7388, 0.9583, 0.7677, 0.5902, 0.7701, 0.1236, 0.02195, 0.1197, 0.008168, 0.149, 0.006817, 0.1545, 0.02128, 0.1641, 0.8231, 0.2034, 0.826, 0.2035, 0.8338, 0.1643, 0.8338, 0.1545, 0.02128, 0.149, 0.006817, 0.2317, 0.01054, 0.2335, 0.02248, 0.514, 0.7891, 0.5318, 0.8204, 0.3844, 0.8226, 0.3838, 0.7952, 0.5909, 0.005986, 0.5909, 0.1063, 0.5854, 0.1066, 0.5856, 0.006802, 0.2034, 0.826, 0.2866, 0.8241, 0.2866, 0.8338, 0.2035, 0.8338, 0.2898, 0.02386, 0.2905, 0.01323, 0.3444, 0.01156, 0.3668, 0.02336, 0.2866, 0.8338, 0.2866, 0.8241, 0.3844, 0.8226, 0.3846, 0.8338, 0.2866, 0.7997, 0.2866, 0.8241, 0.2034, 0.826, 0.4201, 0.2912, 0.3942, 0.2707, 0.4162, 0.2698, 0.4425, 0.2905, 0.2226, 0.8343, 0.995, 0.8343, 0.994, 0.8447, 0.1826, 0.8568, 0.4003, 0.2929, 0.3727, 0.2758, 0.3942, 0.2707, 0.4201, 0.2912, 0.1826, 0.8568, 0.994, 0.8447, 0.9761, 0.8601, 0.1382, 0.869, 0.4425, 0.2905, 0.4162, 0.2698, 0.4787, 0.2721, 0.4775, 0.2917, 0.1382, 0.869, 0.9761, 0.8601, 0.9652, 0.8881, 0.00869, 0.8791, 0.00869, 0.8791, 0.9652, 0.8881, 0.9467, 0.9124, 0.00828, 0.9155, 0.00828, 0.9155, 0.9467, 0.9124, 0.9425, 0.9209, 0.008301, 0.9232, 0.008301, 0.9232, 0.9425, 0.9209, 0.8805, 0.9495, 0.01102, 0.9517, 0.5853, 0.1595, 0.5909, 0.1595, 0.5909, 0.1859, 0.5865, 0.1774, 0.5909, 0.1595, 0.6014, 0.1595, 0.6014, 0.1879, 0.5909, 0.1859, 0.2915, 0.04835, 0.2898, 0.02386, 0.3668, 0.02336, 0.3726, 0.04836, 0.4389, 0.4491, 0.439, 0.4721, 0.4126, 0.4721, 0.4126, 0.4479, 0.439, 0.4721, 0.439, 0.5204, 0.4126, 0.5204, 0.4126, 0.4721, 0.6014, 0.005986, 0.6014, 0.1061, 0.5909, 0.1063, 0.5909, 0.005986, 0.1539, 0.04835, 0.1545, 0.02128, 0.2335, 0.02248, 0.2389, 0.04835, 0.1698, 0.8138, 0.1793, 0.8138, 0.1795, 0.8245, 0.1699, 0.8245, 0.1238, 0.04835, 0.1236, 0.02195, 0.1545, 0.02128, 0.1539, 0.04835, 0.4976, 0.4481, 0.5018, 0.4753, 0.4887, 0.4744, 0.4856, 0.4496, 0.5018, 0.4753, 0.5018, 0.5204, 0.4887, 0.5204, 0.4887, 0.4744, 0.4856, 0.4496, 0.4887, 0.4744, 0.439, 0.4721, 0.4389, 0.4491, 0.4887, 0.4744, 0.4887, 0.5204, 0.439, 0.5204, 0.439, 0.4721, 0.08729, 0.04835, 0.08665, 0.02505, 0.1236, 0.02195, 0.1238, 0.04835, 0.06515, 0.04835, 0.06479, 0.0263, 0.08665, 0.02505, 0.08729, 0.04835, 0.5347, 0.4494, 0.5347, 0.4796, 0.5018, 0.4753, 0.4976, 0.4481, 0.5347, 0.4796, 0.5347, 0.5204, 0.5018, 0.5204, 0.5018, 0.4753, 0.2937, 0.1435, 0.2936, 0.1172, 0.3485, 0.1161, 0.3473, 0.1435, 0.9622, 0.2511, 0.9619, 0.2408, 0.9752, 0.2426, 0.9751, 0.2536, 0.9619, 0.2408, 0.9619, 0.228, 0.9752, 0.228, 0.9752, 0.2426, 0.9871, 0.2542, 0.9874, 0.2429, 0.9965, 0.2428, 0.9961, 0.2539, 0.9874, 0.2429, 0.9873, 0.228, 0.9964, 0.228, 0.9965, 0.2428, 0.2172, 0.1435, 0.217, 0.1188, 0.2936, 0.1172, 0.2937, 0.1435, 0.1124, 0.1435, 0.1124, 0.1181, 0.217, 0.1188, 0.2172, 0.1435, 0.8539, 0.2517, 0.8536, 0.2412, 0.9059, 0.2405, 0.9064, 0.2507, 0.8536, 0.2412, 0.8536, 0.228, 0.9059, 0.228, 0.9059, 0.2405, 0.9064, 0.2507, 0.9059, 0.2405, 0.9619, 0.2408, 0.9622, 0.2511, 0.9059, 0.2405, 0.9059, 0.228, 0.9619, 0.228, 0.9619, 0.2408, 0.8034, 0.251, 0.8037, 0.2407, 0.8536, 0.2412, 0.8539, 0.2517, 0.8037, 0.2407, 0.8037, 0.228, 0.8536, 0.228, 0.8536, 0.2412, 0.05928, 0.1435, 0.05932, 0.1191, 0.1124, 0.1181, 0.1124, 0.1435, 0.7812, 0.228, 0.8037, 0.228, 0.8037, 0.2407, 0.7814, 0.2456, 0.01934, 0.09895, 0.06158, 0.09727, 0.05932, 0.1191, 0.01903, 0.1187, 0.01903, 0.1187, 0.05932, 0.1191, 0.05928, 0.1435, 0.01886, 0.1435, 0.01753, 0.2313, 0.004486, 0.2313, 0.004486, 0.2243, 0.01753, 0.2242, 0.5843, 0.3768, 0.6146, 0.3768, 0.617, 0.4006, 0.604, 0.3941, 0.6146, 0.3768, 0.6338, 0.3768, 0.6338, 0.4006, 0.617, 0.4006, 0.5741, 0.3468, 0.6145, 0.3468, 0.6145, 0.3537, 0.577, 0.3537, 0.09819, 0.4297, 0.1136, 0.4279, 0.1047, 0.4424, 0.09548, 0.4421, 0.577, 0.3537, 0.6145, 0.3537, 0.6146, 0.3768, 0.5843, 0.3768, 0.07164, 0.4378, 0.09333, 0.4294, 0.09072, 0.4412, 0.07465, 0.4444, 0.5741, 0.3045, 0.6145, 0.3045, 0.6145, 0.3272, 0.5741, 0.3272, 0.4507, 0.3063, 0.4425, 0.2905, 0.4775, 0.2917, 0.4773, 0.3063, 0.5741, 0.3272, 0.6145, 0.3272, 0.6145, 0.3468, 0.5741, 0.3468, 0.1136, 0.4279, 0.129, 0.4299, 0.1201, 0.4444, 0.1047, 0.4424, 0.01102, 0.9517, 0.8805, 0.9495, 0.8524, 0.971, 0.03203, 0.973, 0.4003, 0.2929, 0.005066, 0.2944, 0.00688, 0.2758, 0.3727, 0.2758, 0.409, 0.3063, 0.4003, 0.2929, 0.4201, 0.2912, 0.4285, 0.3063, 0.5769, 0.2836, 0.6116, 0.2836, 0.6145, 0.2921, 0.5741, 0.2921, 0.6116, 0.2836, 0.6338, 0.2836, 0.6338, 0.2921, 0.6145, 0.2921, 0.5741, 0.2921, 0.6145, 0.2921, 0.6145, 0.3045, 0.5741, 0.3045, 0.4285, 0.3063, 0.4201, 0.2912, 0.4425, 0.2905, 0.4507, 0.3063, 0.6162, 0.3408, 0.6338, 0.3408, 0.6338, 0.3481, 0.6162, 0.3481, 0.6162, 0.3053, 0.6338, 0.3053, 0.6338, 0.328, 0.6162, 0.328, 0.6162, 0.328, 0.6338, 0.328, 0.6338, 0.3408, 0.6162, 0.3408, 0.09333, 0.4294, 0.09819, 0.4297, 0.09548, 0.4421, 0.09072, 0.4412, 0.6146, 0.3675, 0.6162, 0.3481, 0.6338, 0.3481, 0.6338, 0.3675, 0.4852, 0.4234, 0.4852, 0.432, 0.4731, 0.432, 0.4731, 0.4234, 0.004486, 0.2003, 0.01753, 0.2242, 0.004486, 0.2243, 0.02947, 0.2242, 0.01837, 0.2003, 0.7721, 0.2007, 0.7721, 0.2143, 0.005066, 0.2944, 0.4003, 0.2929, 0.409, 0.3063, 0.005065, 0.3063, 0.7721, 0.2313, 0.02947, 0.2313, 0.02947, 0.2242, 0.7721, 0.2143, 0.4586, 0.4234, 0.4731, 0.4234, 0.4731, 0.432, 0.4586, 0.432, 0.4464, 0.432, 0.4465, 0.4234, 0.4586, 0.4234, 0.4586, 0.432, 0.4731, 0.4431, 0.4586, 0.4431, 0.4586, 0.432, 0.4731, 0.432, 0.633, 0.4238, 0.633, 0.4335, 0.6205, 0.4335, 0.6204, 0.4238, 0.6204, 0.4238, 0.6205, 0.4335, 0.6095, 0.4335, 0.6093, 0.4238, 0.4418, 0.7832, 0.5202, 0.7721, 0.5261, 0.8094, 0.4427, 0.8102, 0.5464, 0.07221, 0.5464, 0.08347, 0.5209, 0.08347, 0.5209, 0.07221, 0.4986, 0.7559, 0.5202, 0.7721, 0.4418, 0.7832, 0.4416, 0.7581, 0.5464, 0.07221, 0.5708, 0.07221, 0.5708, 0.08347, 0.5464, 0.08347, 0.8805, 0.9495, 0.9425, 0.9209, 0.9048, 0.9494, 0.8524, 0.971, 0.8805, 0.9495, 0.9048, 0.9494, 0.8792, 0.9709, 0.4555, 0.3824, 0.4554, 0.3983, 0.4475, 0.4004, 0.4475, 0.3803, 0.4554, 0.3983, 0.4555, 0.3824, 0.4741, 0.3825, 0.4741, 0.3984, 0.5555, 0.4125, 0.5376, 0.4214, 0.5327, 0.4213, 0.5327, 0.4125, 0.4959, 0.2839, 0.5162, 0.2839, 0.5162, 0.2938, 0.4959, 0.2938, 0.4447, 0.4007, 0.4447, 0.3805, 0.4475, 0.3803, 0.4475, 0.4004, 0.606, 0.4054, 0.6347, 0.4054, 0.6347, 0.4168, 0.6286, 0.4165, 0.2335, 0.02248, 0.2317, 0.01054, 0.2905, 0.01323, 0.2898, 0.02386, 0.2335, 0.02248, 0.2898, 0.02386, 0.2813, 0.03602, 0.2603, 0.03508, 0.3838, 0.7952, 0.3844, 0.8226, 0.2866, 0.8241, 0.2866, 0.7997, 0.3846, 0.8338, 0.3844, 0.8226, 0.5318, 0.8204, 0.5321, 0.8339, 0.5854, 0.1384, 0.5909, 0.1387, 0.5909, 0.1595, 0.5853, 0.1595, 0.3345, 0.7786, 0.2963, 0.7813, 0.2976, 0.7639, 0.3133, 0.7592, 0.5909, 0.1387, 0.6014, 0.1388, 0.6014, 0.1595, 0.5909, 0.1595, 0.3819, 0.04914, 0.3819, 0.03184, 0.3892, 0.03184, 0.3892, 0.04168, 0.2389, 0.04835, 0.2335, 0.02248, 0.2603, 0.03508, 0.2625, 0.04835, 0.3973, 0.04122, 0.3973, 0.03184, 0.4158, 0.03184, 0.4158, 0.0403, 0.3892, 0.04168, 0.3892, 0.03184, 0.3973, 0.03184, 0.3973, 0.04122, 0.5222, 0.113, 0.5232, 0.1223, 0.5114, 0.1218, 0.5112, 0.113, 0.494, 0.113, 0.4939, 0.121, 0.4788, 0.121, 0.4786, 0.113, 0.5112, 0.113, 0.5114, 0.1218, 0.4939, 0.121, 0.494, 0.113, 0.3133, 0.7592, 0.2976, 0.7639, 0.2853, 0.7252, 0.2956, 0.7221, 0.2979, 0.6874, 0.2891, 0.6816, 0.3206, 0.6426, 0.3263, 0.6481, 0.2956, 0.7221, 0.2853, 0.7252, 0.2891, 0.6816, 0.2979, 0.6874, 0.4158, 0.0403, 0.4158, 0.03184, 0.436, 0.03184, 0.436, 0.0403, 0.4581, 0.113, 0.4581, 0.1206, 0.4436, 0.1206, 0.4436, 0.113, 0.436, 0.0403, 0.436, 0.03184, 0.4584, 0.03184, 0.4584, 0.03975, 0.4786, 0.113, 0.4788, 0.121, 0.4581, 0.1206, 0.4581, 0.113, 0.3263, 0.6481, 0.3206, 0.6426, 0.3544, 0.625, 0.3578, 0.6323, 0.4584, 0.03975, 0.4584, 0.03184, 0.4748, 0.03184, 0.4748, 0.03984, 0.3578, 0.6323, 0.3544, 0.625, 0.4958, 0.6083, 0.4957, 0.6164, 0.4748, 0.03984, 0.4748, 0.03184, 0.535, 0.03184, 0.535, 0.04068, 0.4436, 0.113, 0.4436, 0.1206, 0.388, 0.1214, 0.388, 0.113, 0.9752, 0.2426, 0.9752, 0.228, 0.9873, 0.228, 0.9874, 0.2429, 0.9751, 0.2536, 0.9752, 0.2426, 0.9874, 0.2429, 0.9871, 0.2542, 0.591, 0.6171, 0.5805, 0.695, 0.5522, 0.6436, 0.5654, 0.6153, 0.6282, 0.6329, 0.8988, 0.6958, 0.9053, 0.7208, 0.6187, 0.7016, 0.01226, 0.03203, 0.01651, 0.02004, 0.06506, 0.008767, 0.06479, 0.0263, 0.5654, 0.6153, 0.5522, 0.6424, 0.4957, 0.6164, 0.4958, 0.6083, 0.06464, 0.006985, 0.02456, 0.01669, 0.02397, 0.01006, 0.5755, 0.03184, 0.5755, 0.04647, 0.5646, 0.0413, 0.5646, 0.03184, 0.4646, 0.1656, 0.4725, 0.1656, 0.4725, 0.1836, 0.4646, 0.1836, 0.5646, 0.03184, 0.5646, 0.0413, 0.535, 0.04068, 0.535, 0.03184, 0.3624, 0.1222, 0.3624, 0.113, 0.388, 0.113, 0.388, 0.1214, 0.02512, 0.03176, 0.06479, 0.0263, 0.06515, 0.04835, 0.02515, 0.04835, 0.5646, 0.0413, 0.5755, 0.04647, 0.5646, 0.04647, 0.6095, 0.4335, 0.5887, 0.4193, 0.6093, 0.4238, 0.01837, 0.2003, 0.02947, 0.2242, 0.01753, 0.2242, 0.004486, 0.2003, 0.03203, 0.973, 0.01691, 0.973, 0.01102, 0.9517, 0.4699, 0.7509, 0.4417, 0.7512, 0.4361, 0.7214, 0.4534, 0.7147, 0.4986, 0.7559, 0.4416, 0.7581, 0.4417, 0.7512, 0.4699, 0.7509, 0.4835, 0.07221, 0.4835, 0.08347, 0.4488, 0.08347, 0.4488, 0.07221, 0.5209, 0.07221, 0.5209, 0.08347, 0.4835, 0.08347, 0.4835, 0.07221, 0.4534, 0.7147, 0.4361, 0.7214, 0.4177, 0.6962, 0.4277, 0.6871, 0.4102, 0.07221, 0.4102, 0.08347, 0.3857, 0.08347, 0.3857, 0.07221, 0.4277, 0.6871, 0.4177, 0.6962, 0.3855, 0.6782, 0.3882, 0.6692, 0.4488, 0.07221, 0.4488, 0.08347, 0.4102, 0.08347, 0.4102, 0.07221, 0.3922, 0.1732, 0.3922, 0.1801, 0.379, 0.1801, 0.379, 0.1732, 0.3882, 0.6692, 0.3855, 0.6782, 0.3599, 0.6756, 0.3602, 0.6683, 0.5355, 0.3335, 0.5355, 0.2769, 0.5691, 0.2769, 0.5691, 0.3335, 0.4495, 0.1775, 0.4495, 0.1856, 0.4311, 0.1856, 0.4311, 0.1775, 0.5354, 0.3393, 0.5526, 0.3393, 0.5526, 0.3855, 0.5354, 0.3855, 0.5056, 0.1567, 0.5056, 0.1427, 0.5337, 0.1427, 0.5337, 0.1567, 0.4285, 0.1567, 0.4285, 0.1427, 0.4645, 0.1427, 0.4645, 0.1567, 0.4645, 0.1567, 0.4645, 0.1427, 0.5056, 0.1427, 0.5056, 0.1567, 0.3925, 0.1567, 0.3925, 0.1427, 0.4285, 0.1427, 0.4285, 0.1567, 0.3844, 0.1567, 0.3844, 0.1427, 0.3925, 0.1427, 0.3925, 0.1567, 0.3844, 0.1567, 0.3545, 0.1567, 0.3545, 0.1427, 0.3844, 0.1427, 0.5542, 0.1588, 0.5542, 0.1701, 0.5453, 0.17, 0.5453, 0.1586, 0.958, 0.9279, 0.93, 0.9482, 0.9135, 0.9269, 0.9444, 0.9123, 0.5542, 0.1266, 0.5542, 0.1347, 0.5452, 0.1347, 0.5451, 0.1267, 0.4266, 0.3499, 0.4434, 0.3492, 0.4442, 0.3614, 0.4274, 0.3614, 0.5542, 0.1144, 0.5443, 0.1145, 0.5463, 0.09596, 0.5542, 0.09588, 0.5542, 0.1418, 0.5542, 0.1502, 0.5453, 0.15, 0.5452, 0.1417, 0.4143, 0.3505, 0.4266, 0.3499, 0.4274, 0.3614, 0.4145, 0.3614, 0.5542, 0.1144, 0.5542, 0.1266, 0.5451, 0.1267, 0.5443, 0.1145, 0.9684, 0.9383, 0.9514, 0.9493, 0.93, 0.9482, 0.958, 0.9279, 0.5542, 0.1502, 0.5542, 0.1588, 0.5453, 0.1586, 0.5453, 0.15, 0.9776, 0.9247, 0.9684, 0.9383, 0.958, 0.9279, 0.9807, 0.9068, 0.4677, 0.3475, 0.4829, 0.3515, 0.4776, 0.3688, 0.4667, 0.3721, 0.5542, 0.1347, 0.5542, 0.1418, 0.5452, 0.1417, 0.5452, 0.1347, 0.5453, 0.17, 0.5542, 0.1701, 0.5542, 0.187, 0.5454, 0.1874, 0.4566, 0.3512, 0.4677, 0.3475, 0.4667, 0.3721, 0.4585, 0.3703, 0.9807, 0.9068, 0.958, 0.9279, 0.9444, 0.9123, 0.956, 0.8911, 0.4959, 0.2739, 0.5162, 0.2739, 0.5162, 0.2839, 0.4959, 0.2839, 0.5736, 0.403, 0.574, 0.4179, 0.5376, 0.4214, 0.5555, 0.4125, 0.584, 0.3938, 0.606, 0.4054, 0.6286, 0.4165, 0.5836, 0.4122, 0.5748, 0.4326, 0.5423, 0.4341, 0.5376, 0.4214, 0.574, 0.4179, 0.4995, 0.339, 0.5122, 0.339, 0.5102, 0.3655, 0.4996, 0.3628, 0.3833, 0.4975, 0.3417, 0.534, 0.3118, 0.501, 0.3334, 0.4817, 0.3988, 0.4489, 0.3833, 0.4975, 0.3334, 0.4817, 0.3417, 0.4563, 0.3988, 0.4489, 0.3417, 0.4563, 0.3417, 0.4496, 0.4049, 0.4357, 0.4049, 0.3734, 0.4049, 0.4357, 0.3417, 0.4496, 0.333, 0.4233, 0.3363, 0.3416, 0.4049, 0.3734, 0.333, 0.4233, 0.3081, 0.4016, 0.2788, 0.3416, 0.3363, 0.3416, 0.3081, 0.4016, 0.2788, 0.395, 0.2788, 0.5097, 0.2976, 0.507, 0.2932, 0.5477, 0.2788, 0.5477, 0.2932, 0.5477, 0.2976, 0.507, 0.3118, 0.501, 0.3417, 0.534, 0.9932, 0.1406, 0.6399, 0.1406, 0.6399, 0.1281, 0.9932, 0.1281, 0.9932, 0.1281, 0.6399, 0.1281, 0.6399, 0.1156, 0.9932, 0.1157, 0.9932, 0.1157, 0.6399, 0.1156, 0.6399, 0.1032, 0.9932, 0.1032, 0.9932, 0.1032, 0.6399, 0.1032, 0.6399, 0.0907, 0.9932, 0.09072, 0.3215, 0.4921, 0.2784, 0.5085, 0.2784, 0.4954, 0.3131, 0.4828, 0.2784, 0.3966, 0.3215, 0.413, 0.3131, 0.4223, 0.2784, 0.4098, 0.3215, 0.413, 0.3394, 0.4526, 0.3267, 0.4526, 0.3131, 0.4223, 0.3394, 0.4526, 0.3215, 0.4921, 0.3131, 0.4828, 0.3267, 0.4526, 0.6402, 0.05457, 0.6402, 0.04458, 0.9929, 0.04453, 0.9929, 0.05482, 0.6401, 0.08373, 0.6401, 0.07373, 0.9928, 0.07541, 0.9928, 0.0857, 0.6402, 0.06415, 0.6402, 0.05457, 0.9929, 0.05482, 0.9929, 0.06511, 0.6401, 0.07373, 0.6402, 0.06415, 0.9929, 0.06511, 0.9928, 0.07541, 0.3092, 0.48, 0.2788, 0.4918, 0.2785, 0.4522, 0.2482, 0.4804, 0.2785, 0.4522, 0.2788, 0.4918, 0.2354, 0.4525, 0.2785, 0.4522, 0.2482, 0.4804, 0.2478, 0.4244, 0.2785, 0.4522, 0.2354, 0.4525, 0.6338, 0.3768, 0.6146, 0.3768, 0.6146, 0.3675, 0.6338, 0.3675, 0.5209, 0.3163, 0.4945, 0.3163, 0.4945, 0.303, 0.5195, 0.3018, 0.6338, 0.2921, 0.6338, 0.3053, 0.6145, 0.3045, 0.6145, 0.2921, 0.7814, 0.2103, 0.7816, 0.2044, 0.8034, 0.2049, 0.8037, 0.2152, 0.7251, 0.2934, 0.7034, 0.2926, 0.6972, 0.339, 0.721, 0.3394, 0.1363, 0.4659, 0.1363, 0.4733, 0.004814, 0.4733, 0.01643, 0.4659, 0.05932, 0.1678, 0.1124, 0.1688, 0.1151, 0.1908, 0.06158, 0.1896, 0.721, 0.3394, 0.7113, 0.4021, 0.9753, 0.4514, 0.9832, 0.3446, 0.1124, 0.1688, 0.217, 0.1681, 0.2192, 0.1898, 0.1151, 0.1908, 0.7113, 0.4021, 0.6955, 0.5158, 0.9467, 0.5595, 0.9753, 0.4514, 0.6765, 0.5963, 0.6303, 0.6341, 0.8989, 0.6965, 0.9006, 0.6691, 0.217, 0.1681, 0.2936, 0.1697, 0.2919, 0.1929, 0.2192, 0.1898, 0.6955, 0.5158, 0.6765, 0.5963, 0.9006, 0.6691, 0.9467, 0.5595, 0.2936, 0.1697, 0.3485, 0.1708, 0.3466, 0.1871, 0.2919, 0.1929, 0.06479, 0.0704, 0.08664, 0.07165, 0.08566, 0.09029, 0.06506, 0.08793, 0.621, 0.7022, 0.6175, 0.7314, 0.9128, 0.7391, 0.9053, 0.7213, 0.5926, 0.7702, 0.5568, 0.7881, 0.9929, 0.7771, 0.9579, 0.7678, 0.08664, 0.07165, 0.1236, 0.07474, 0.1197, 0.08853, 0.08566, 0.09029, 0.6175, 0.7314, 0.5926, 0.7702, 0.9579, 0.7678, 0.9128, 0.7391, 0.1236, 0.07474, 0.1545, 0.07542, 0.149, 0.08988, 0.1197, 0.08853, 0.1698, 0.8228, 0.17, 0.8334, 0.2089, 0.8334, 0.2088, 0.8257, 0.1545, 0.07542, 0.2335, 0.07423, 0.2317, 0.08617, 0.149, 0.08988, 0.5171, 0.7891, 0.3879, 0.7951, 0.3884, 0.8224, 0.5382, 0.8201, 0.6118, 0.005986, 0.6171, 0.006802, 0.6173, 0.1057, 0.6118, 0.1058, 0.2088, 0.8257, 0.2089, 0.8334, 0.2914, 0.8334, 0.2914, 0.8238, 0.2898, 0.07285, 0.3668, 0.07335, 0.3444, 0.08515, 0.2905, 0.08348, 0.2914, 0.8334, 0.3886, 0.8334, 0.3884, 0.8224, 0.2914, 0.8238, 0.2913, 0.7996, 0.2088, 0.8257, 0.2914, 0.8238, 0.4201, 0.3214, 0.4425, 0.3222, 0.4162, 0.3429, 0.3942, 0.342, 0.2278, 0.8339, 0.1882, 0.8563, 0.9933, 0.8443, 0.9943, 0.8339, 0.4003, 0.3198, 0.4201, 0.3214, 0.3942, 0.342, 0.3727, 0.3369, 0.1882, 0.8563, 0.1441, 0.8683, 0.9756, 0.8595, 0.9933, 0.8443, 0.4425, 0.3222, 0.4775, 0.321, 0.4787, 0.3406, 0.4162, 0.3429, 0.1441, 0.8683, 0.01558, 0.8783, 0.9648, 0.8873, 0.9756, 0.8595, 0.01558, 0.8783, 0.01517, 0.9145, 0.9464, 0.9114, 0.9648, 0.8873, 0.01517, 0.9145, 0.01519, 0.9222, 0.4426, 0.9211, 0.5397, 0.9209, 0.9423, 0.9198, 0.9464, 0.9114, 0.01519, 0.9222, 0.01789, 0.9504, 0.4224, 0.9494, 0.4426, 0.9211, 0.6174, 0.1595, 0.6162, 0.1774, 0.6118, 0.1859, 0.6118, 0.1595, 0.6118, 0.1595, 0.6118, 0.1859, 0.6014, 0.1879, 0.6014, 0.1595, 0.2915, 0.04835, 0.3726, 0.04836, 0.3668, 0.07335, 0.2898, 0.07285, 0.4389, 0.5918, 0.4126, 0.5929, 0.4126, 0.5687, 0.439, 0.5687, 0.439, 0.5687, 0.4126, 0.5687, 0.4126, 0.5204, 0.439, 0.5204, 0.6014, 0.005986, 0.6118, 0.005986, 0.6118, 0.1058, 0.6014, 0.1061, 0.1539, 0.04835, 0.2389, 0.04835, 0.2335, 0.07423, 0.1545, 0.07542, 0.1756, 0.8135, 0.1757, 0.8241, 0.1852, 0.8241, 0.185, 0.8135, 0.1238, 0.04835, 0.1539, 0.04835, 0.1545, 0.07542, 0.1236, 0.07474, 0.4976, 0.5927, 0.4856, 0.5913, 0.4887, 0.5664, 0.5018, 0.5656, 0.5018, 0.5656, 0.4887, 0.5664, 0.4887, 0.5204, 0.5018, 0.5204, 0.4856, 0.5913, 0.4389, 0.5918, 0.439, 0.5687, 0.4887, 0.5664, 0.4887, 0.5664, 0.439, 0.5687, 0.439, 0.5204, 0.4887, 0.5204, 0.08729, 0.04835, 0.1238, 0.04835, 0.1236, 0.07474, 0.08664, 0.07165, 0.06515, 0.04835, 0.08729, 0.04835, 0.08664, 0.07165, 0.06479, 0.0704, 0.5347, 0.5914, 0.4976, 0.5927, 0.5018, 0.5656, 0.5347, 0.5612, 0.5347, 0.5612, 0.5018, 0.5656, 0.5018, 0.5204, 0.5347, 0.5204, 0.2937, 0.1435, 0.3473, 0.1435, 0.3485, 0.1708, 0.2936, 0.1697, 0.9622, 0.2048, 0.9751, 0.2023, 0.9752, 0.2133, 0.9619, 0.2151, 0.9619, 0.2151, 0.9752, 0.2133, 0.9752, 0.228, 0.9619, 0.228, 0.9871, 0.2018, 0.9961, 0.202, 0.9965, 0.2131, 0.9874, 0.213, 0.9874, 0.213, 0.9965, 0.2131, 0.9964, 0.228, 0.9873, 0.228, 0.2172, 0.1435, 0.2937, 0.1435, 0.2936, 0.1697, 0.217, 0.1681, 0.1124, 0.1435, 0.2172, 0.1435, 0.217, 0.1681, 0.1124, 0.1688, 0.8539, 0.2042, 0.9064, 0.2052, 0.9059, 0.2154, 0.8536, 0.2147, 0.8536, 0.2147, 0.9059, 0.2154, 0.9059, 0.228, 0.8536, 0.228, 0.9064, 0.2052, 0.9622, 0.2048, 0.9619, 0.2151, 0.9059, 0.2154, 0.9059, 0.2154, 0.9619, 0.2151, 0.9619, 0.228, 0.9059, 0.228, 0.8034, 0.2049, 0.8539, 0.2042, 0.8536, 0.2147, 0.8037, 0.2152, 0.8037, 0.2152, 0.8536, 0.2147, 0.8536, 0.228, 0.8037, 0.228, 0.05928, 0.1435, 0.1124, 0.1435, 0.1124, 0.1688, 0.05932, 0.1678, 0.6717, 0.4489, 0.6656, 0.4861, 0.5778, 0.4858, 0.5793, 0.4447, 0.7812, 0.228, 0.7814, 0.2103, 0.8037, 0.2152, 0.8037, 0.228, 0.01934, 0.188, 0.01903, 0.1683, 0.05932, 0.1678, 0.06158, 0.1896, 0.01903, 0.1683, 0.01886, 0.1435, 0.05928, 0.1435, 0.05932, 0.1678, 0.01753, 0.2313, 0.01753, 0.2384, 0.004486, 0.2384, 0.004486, 0.2313, 0.6832, 0.3768, 0.6635, 0.3941, 0.6505, 0.4006, 0.6529, 0.3768, 0.6529, 0.3768, 0.6505, 0.4006, 0.6338, 0.4006, 0.6338, 0.3768, 0.6935, 0.3468, 0.6906, 0.3537, 0.653, 0.3537, 0.653, 0.3468, 0.0441, 0.4605, 0.04145, 0.4484, 0.05047, 0.4481, 0.0592, 0.4623, 0.6906, 0.3537, 0.6832, 0.3768, 0.6529, 0.3768, 0.653, 0.3537, 0.01812, 0.4526, 0.02106, 0.4461, 0.0368, 0.4493, 0.03935, 0.4608, 0.6935, 0.3045, 0.6935, 0.3272, 0.653, 0.3272, 0.653, 0.3045, 0.4507, 0.3063, 0.4773, 0.3063, 0.4775, 0.321, 0.4425, 0.3222, 0.6935, 0.3272, 0.6935, 0.3468, 0.653, 0.3468, 0.653, 0.3272, 0.0592, 0.4623, 0.05047, 0.4481, 0.06558, 0.4461, 0.0743, 0.4604, 0.01789, 0.9504, 0.03874, 0.9716, 0.443, 0.9706, 0.4224, 0.9494, 0.4003, 0.3198, 0.3727, 0.3369, 0.00688, 0.3369, 0.005066, 0.3183, 0.409, 0.3063, 0.4285, 0.3063, 0.4201, 0.3214, 0.4003, 0.3198, 0.6906, 0.2836, 0.6935, 0.2921, 0.653, 0.2921, 0.6559, 0.2836, 0.6559, 0.2836, 0.653, 0.2921, 0.6338, 0.2921, 0.6338, 0.2836, 0.6935, 0.2921, 0.6935, 0.3045, 0.653, 0.3045, 0.653, 0.2921, 0.4285, 0.3063, 0.4507, 0.3063, 0.4425, 0.3222, 0.4201, 0.3214, 0.6514, 0.3408, 0.6514, 0.3481, 0.6338, 0.3481, 0.6338, 0.3408, 0.6514, 0.3053, 0.6514, 0.328, 0.6338, 0.328, 0.6338, 0.3053, 0.6514, 0.328, 0.6514, 0.3408, 0.6338, 0.3408, 0.6338, 0.328, 0.03935, 0.4608, 0.0368, 0.4493, 0.04145, 0.4484, 0.0441, 0.4605, 0.6529, 0.3675, 0.6338, 0.3675, 0.6338, 0.3481, 0.6514, 0.3481, 0.4852, 0.4234, 0.4731, 0.4234, 0.4731, 0.4148, 0.4852, 0.4148, 0.004486, 0.2624, 0.004486, 0.2384, 0.01753, 0.2384, 0.02947, 0.2385, 0.7721, 0.2483, 0.7721, 0.262, 0.4838, 0.2621, 0.3926, 0.2622, 0.01837, 0.2624, 0.005066, 0.3183, 0.005065, 0.3063, 0.409, 0.3063, 0.4003, 0.3198, 0.7721, 0.2313, 0.7721, 0.2483, 0.02947, 0.2385, 0.02947, 0.2313, 0.4586, 0.4234, 0.4586, 0.4147, 0.4731, 0.4148, 0.4731, 0.4234, 0.4465, 0.4147, 0.4586, 0.4147, 0.4586, 0.4234, 0.4465, 0.4234, 0.4731, 0.4036, 0.4731, 0.4148, 0.4586, 0.4147, 0.4586, 0.4036, 0.633, 0.4238, 0.6456, 0.4238, 0.6455, 0.4335, 0.633, 0.4335, 0.6456, 0.4238, 0.6567, 0.4238, 0.6565, 0.4335, 0.6455, 0.4335, 0.4454, 0.7832, 0.4463, 0.81, 0.529, 0.8092, 0.5232, 0.7722, 0.5464, 0.07221, 0.5209, 0.07221, 0.5209, 0.06095, 0.5464, 0.06095, 0.5017, 0.7561, 0.4451, 0.7583, 0.4454, 0.7832, 0.5232, 0.7722, 0.5464, 0.07221, 0.5464, 0.06095, 0.5708, 0.06095, 0.5708, 0.07221, 0.8807, 0.9482, 0.9048, 0.9482, 0.9423, 0.9198, 0.8529, 0.9695, 0.8794, 0.9695, 0.9048, 0.9482, 0.8807, 0.9482, 0.434, 0.3824, 0.4419, 0.3803, 0.4419, 0.4004, 0.434, 0.3983, 0.434, 0.3983, 0.4154, 0.3984, 0.4153, 0.3825, 0.434, 0.3824, 0.5099, 0.4125, 0.5327, 0.4125, 0.5327, 0.4213, 0.5278, 0.4214, 0.5136, 0.2839, 0.5136, 0.2912, 0.4985, 0.2912, 0.4985, 0.2839, 0.4447, 0.4007, 0.4419, 0.4004, 0.4419, 0.3803, 0.4447, 0.3805, 0.6634, 0.4054, 0.6407, 0.4165, 0.6347, 0.4168, 0.6347, 0.4054, 0.2335, 0.07423, 0.2898, 0.07285, 0.2905, 0.08348, 0.2317, 0.08617, 0.2335, 0.07423, 0.2603, 0.06163, 0.2813, 0.06069, 0.2898, 0.07285, 0.3879, 0.7951, 0.2913, 0.7996, 0.2914, 0.8238, 0.3884, 0.8224, 0.3886, 0.8334, 0.5389, 0.8334, 0.5382, 0.8201, 0.3884, 0.8224, 0.6173, 0.1384, 0.6174, 0.1595, 0.6118, 0.1595, 0.6118, 0.1387, 0.3389, 0.7786, 0.3178, 0.7594, 0.3023, 0.764, 0.301, 0.7813, 0.6118, 0.1387, 0.6118, 0.1595, 0.6014, 0.1595, 0.6014, 0.1388, 0.3819, 0.01455, 0.3892, 0.02201, 0.3892, 0.03184, 0.3819, 0.03184, 0.2389, 0.04835, 0.2625, 0.04835, 0.2603, 0.06163, 0.2335, 0.07423, 0.3973, 0.02246, 0.4158, 0.02339, 0.4158, 0.03184, 0.3973, 0.03184, 0.3892, 0.02201, 0.3973, 0.02246, 0.3973, 0.03184, 0.3892, 0.03184, 0.5222, 0.113, 0.5112, 0.113, 0.5114, 0.1043, 0.5232, 0.1038, 0.494, 0.113, 0.4786, 0.113, 0.4788, 0.105, 0.4939, 0.1051, 0.5112, 0.113, 0.494, 0.113, 0.4939, 0.1051, 0.5114, 0.1043, 0.3178, 0.7594, 0.3003, 0.7226, 0.2901, 0.7257, 0.3023, 0.764, 0.3026, 0.6882, 0.3308, 0.6492, 0.3251, 0.6437, 0.2938, 0.6824, 0.3003, 0.7226, 0.3026, 0.6882, 0.2938, 0.6824, 0.2901, 0.7257, 0.4158, 0.02339, 0.436, 0.02339, 0.436, 0.03184, 0.4158, 0.03184, 0.4581, 0.113, 0.4436, 0.113, 0.4436, 0.1054, 0.4581, 0.1055, 0.436, 0.02339, 0.4584, 0.02393, 0.4584, 0.03184, 0.436, 0.03184, 0.4786, 0.113, 0.4581, 0.113, 0.4581, 0.1055, 0.4788, 0.105, 0.3308, 0.6492, 0.3621, 0.6334, 0.3586, 0.6262, 0.3251, 0.6437, 0.4584, 0.02393, 0.4748, 0.02384, 0.4748, 0.03184, 0.4584, 0.03184, 0.3621, 0.6334, 0.4988, 0.6177, 0.499, 0.6096, 0.3586, 0.6262, 0.4748, 0.02384, 0.535, 0.02301, 0.535, 0.03184, 0.4748, 0.03184, 0.4436, 0.113, 0.388, 0.113, 0.388, 0.1047, 0.4436, 0.1054, 0.9752, 0.2133, 0.9874, 0.213, 0.9873, 0.228, 0.9752, 0.228, 0.9751, 0.2023, 0.9871, 0.2018, 0.9874, 0.213, 0.9752, 0.2133, 0.5935, 0.6184, 0.568, 0.6166, 0.555, 0.6447, 0.583, 0.6957, 0.6303, 0.6341, 0.621, 0.7022, 0.9053, 0.7213, 0.8989, 0.6965, 0.01226, 0.06466, 0.06479, 0.0704, 0.06506, 0.08793, 0.01651, 0.07665, 0.568, 0.6166, 0.499, 0.6096, 0.4988, 0.6177, 0.555, 0.6457, 0.06388, 0.08942, 0.02039, 0.08527, 0.02107, 0.07934, 0.5755, 0.03184, 0.5646, 0.03184, 0.5646, 0.02238, 0.5755, 0.01722, 0.5062, 0.1775, 0.4866, 0.1774, 0.4866, 0.1703, 0.5062, 0.1703, 0.5646, 0.03184, 0.535, 0.03184, 0.535, 0.02301, 0.5646, 0.02238, 0.3624, 0.1038, 0.388, 0.1047, 0.388, 0.113, 0.3624, 0.113, 0.02512, 0.06483, 0.02515, 0.04835, 0.06515, 0.04835, 0.06479, 0.0704, 0.5646, 0.02238, 0.5646, 0.01722, 0.5755, 0.01722, 0.6565, 0.4335, 0.6567, 0.4238, 0.6773, 0.4193, 0.01837, 0.2624, 0.004486, 0.2624, 0.01753, 0.2384, 0.02947, 0.2385, 0.03874, 0.9716, 0.01789, 0.9504, 0.02374, 0.9716, 0.4733, 0.7512, 0.4569, 0.7152, 0.4397, 0.7219, 0.4453, 0.7515, 0.5017, 0.7561, 0.4733, 0.7512, 0.4453, 0.7515, 0.4451, 0.7583, 0.4835, 0.07221, 0.4488, 0.07221, 0.4488, 0.06095, 0.4835, 0.06095, 0.5209, 0.07221, 0.4835, 0.07221, 0.4835, 0.06095, 0.5209, 0.06095, 0.4569, 0.7152, 0.4314, 0.6878, 0.4215, 0.6969, 0.4397, 0.7219, 0.4102, 0.07221, 0.3857, 0.07221, 0.3857, 0.06095, 0.4102, 0.06095, 0.4314, 0.6878, 0.3921, 0.6701, 0.3896, 0.679, 0.4215, 0.6969, 0.4488, 0.07221, 0.4102, 0.07221, 0.4102, 0.06095, 0.4488, 0.06095, 0.3922, 0.1732, 0.4054, 0.1732, 0.4054, 0.1801, 0.3922, 0.1801, 0.3921, 0.6701, 0.3644, 0.6692, 0.3641, 0.6765, 0.3896, 0.679, 0.5355, 0.3335, 0.5691, 0.3335, 0.5691, 0.2769, 0.5355, 0.2769, 0.4495, 0.1775, 0.4311, 0.1775, 0.4311, 0.1695, 0.4495, 0.1695, 0.5697, 0.3393, 0.5697, 0.3855, 0.5526, 0.3855, 0.5526, 0.3393, 0.5056, 0.1287, 0.5337, 0.1287, 0.5337, 0.1427, 0.5056, 0.1427, 0.4285, 0.1287, 0.4645, 0.1287, 0.4645, 0.1427, 0.4285, 0.1427, 0.4645, 0.1287, 0.5056, 0.1287, 0.5056, 0.1427, 0.4645, 0.1427, 0.3925, 0.1287, 0.4285, 0.1287, 0.4285, 0.1427, 0.3925, 0.1427, 0.3844, 0.1287, 0.3925, 0.1287, 0.3925, 0.1427, 0.3844, 0.1427, 0.3844, 0.1287, 0.3844, 0.1427, 0.3545, 0.1427, 0.3545, 0.1287, 0.5542, 0.1588, 0.5631, 0.1586, 0.5631, 0.17, 0.5542, 0.1701, 0.9566, 0.9279, 0.9454, 0.911, 0.9129, 0.9219, 0.9263, 0.9448, 0.5542, 0.1266, 0.5633, 0.1267, 0.5632, 0.1347, 0.5542, 0.1347, 0.4266, 0.3729, 0.4274, 0.3614, 0.4442, 0.3614, 0.4434, 0.3737, 0.5542, 0.1144, 0.5542, 0.09588, 0.5622, 0.09596, 0.5641, 0.1145, 0.5542, 0.1418, 0.5632, 0.1417, 0.5631, 0.15, 0.5542, 0.1502, 0.4143, 0.3724, 0.4145, 0.3614, 0.4274, 0.3614, 0.4266, 0.3729, 0.5542, 0.1144, 0.5641, 0.1145, 0.5633, 0.1267, 0.5542, 0.1266, 0.9655, 0.9394, 0.9566, 0.9279, 0.9263, 0.9448, 0.9472, 0.9482, 0.5542, 0.1502, 0.5631, 0.15, 0.5631, 0.1586, 0.5542, 0.1588, 0.9763, 0.927, 0.9818, 0.9098, 0.9566, 0.9279, 0.9655, 0.9394, 0.4374, 0.4267, 0.4123, 0.4264, 0.4162, 0.4171, 0.4341, 0.4134, 0.5542, 0.1347, 0.5632, 0.1347, 0.5632, 0.1417, 0.5542, 0.1418, 0.5631, 0.17, 0.5631, 0.1874, 0.5542, 0.187, 0.5542, 0.1701, 0.4331, 0.436, 0.4137, 0.4335, 0.4123, 0.4264, 0.4374, 0.4267, 0.9818, 0.9098, 0.9596, 0.8914, 0.9454, 0.911, 0.9566, 0.9279, 0.5136, 0.2765, 0.5136, 0.2839, 0.4985, 0.2839, 0.4985, 0.2765, 0.4918, 0.403, 0.5099, 0.4125, 0.5278, 0.4214, 0.4914, 0.4179, 0.6853, 0.3938, 0.6857, 0.4122, 0.6407, 0.4165, 0.6634, 0.4054, 0.4906, 0.4326, 0.4914, 0.4179, 0.5278, 0.4214, 0.5231, 0.4341, 0.4995, 0.3735, 0.4996, 0.3973, 0.5102, 0.4, 0.5122, 0.3735, 0.1744, 0.4975, 0.2243, 0.4817, 0.2458, 0.501, 0.216, 0.534, 0.1589, 0.4489, 0.2159, 0.4563, 0.2243, 0.4817, 0.1744, 0.4975, 0.1589, 0.4489, 0.1528, 0.4357, 0.2159, 0.4496, 0.2159, 0.4563, 0.1528, 0.3734, 0.2247, 0.4233, 0.2159, 0.4496, 0.1528, 0.4357, 0.2214, 0.3416, 0.2496, 0.4016, 0.2247, 0.4233, 0.1528, 0.3734, 0.2788, 0.3416, 0.2788, 0.395, 0.2496, 0.4016, 0.2214, 0.3416, 0.2788, 0.5097, 0.2788, 0.5477, 0.2645, 0.5477, 0.26, 0.507, 0.2645, 0.5477, 0.216, 0.534, 0.2458, 0.501, 0.26, 0.507, 0.9932, 0.1406, 0.9932, 0.1531, 0.9335, 0.153, 0.9323, 0.1495, 0.8954, 0.1496, 0.8923, 0.153, 0.6399, 0.1532, 0.6399, 0.1406, 0.9932, 0.1531, 0.9932, 0.1656, 0.9345, 0.1655, 0.9373, 0.1601, 0.9335, 0.153, 0.9932, 0.1656, 0.9932, 0.178, 0.6399, 0.1781, 0.6399, 0.1657, 0.8918, 0.1655, 0.8946, 0.17, 0.9328, 0.1698, 0.9345, 0.1655, 0.9932, 0.178, 0.9932, 0.1905, 0.6399, 0.1906, 0.6399, 0.1781, 0.2353, 0.4921, 0.2438, 0.4828, 0.2784, 0.4954, 0.2784, 0.5085, 0.2784, 0.3966, 0.2784, 0.4098, 0.2438, 0.4223, 0.2353, 0.413, 0.2353, 0.413, 0.2438, 0.4223, 0.2301, 0.4526, 0.2175, 0.4526, 0.2175, 0.4526, 0.2301, 0.4526, 0.2438, 0.4828, 0.2353, 0.4921, 0.6402, 0.03459, 0.8937, 0.03432, 0.8973, 0.03929, 0.9332, 0.03836, 0.9345, 0.03426, 0.9929, 0.03429, 0.9929, 0.04453, 0.6402, 0.04458, 0.6401, 0.005358, 0.9928, 0.0034, 0.9928, 0.01369, 0.6401, 0.01535, 0.6402, 0.02502, 0.8936, 0.02422, 0.8913, 0.02932, 0.8937, 0.03432, 0.6402, 0.03459, 0.6401, 0.01535, 0.9928, 0.01369, 0.9929, 0.02401, 0.9354, 0.02411, 0.9338, 0.02069, 0.8961, 0.02064, 0.8936, 0.02422, 0.6402, 0.02502, 0.3092, 0.48, 0.2785, 0.4522, 0.3216, 0.4519, 0.3087, 0.4241, 0.3216, 0.4519, 0.2785, 0.4522, 0.2782, 0.4127, 0.3087, 0.4241, 0.2785, 0.4522, 0.2478, 0.4244, 0.2782, 0.4127, 0.2785, 0.4522, 0.6338, 0.3768, 0.6338, 0.3675, 0.6529, 0.3675, 0.6529, 0.3768, 0.5209, 0.3163, 0.5195, 0.3308, 0.4945, 0.3296, 0.4945, 0.3163, 0.6338, 0.2921, 0.653, 0.2921, 0.653, 0.3045, 0.6338, 0.3053, 0.5661, 0.949, 0.5415, 0.9703, 0.8529, 0.9695, 0.8807, 0.9482, 0.5397, 0.9209, 0.5661, 0.949, 0.8807, 0.9482, 0.9423, 0.9198, 0.06686, 0.3733, 0.0366, 0.3746, 0.03502, 0.3552, 0.06316, 0.3473, 0.1448, 0.3957, 0.06551, 0.3977, 0.06731, 0.3771, 0.1466, 0.3751, 0.01176, 0.4073, 0.01045, 0.3802, 0.03595, 0.3787, 0.03049, 0.4048, 0.0366, 0.3746, 0.006303, 0.3669, 0.006844, 0.3464, 0.03502, 0.3552, 0.1443, 0.37, 0.06686, 0.3733, 0.06316, 0.3473, 0.1406, 0.344, 0.06551, 0.3977, 0.03314, 0.4061, 0.03709, 0.3868, 0.06731, 0.3771, 0.8923, 0.153, 0.8891, 0.1582, 0.8918, 0.1655, 0.6399, 0.1657, 0.6399, 0.1532, 0.6059, 0.6284, 0.5951, 0.7005, 0.621, 0.7022, 0.6303, 0.6341, 0.1483, 0.4439, 0.1483, 0.4603, 0.1363, 0.4659, 0.1363, 0.4439, 0.5906, 0.7307, 0.5594, 0.7704, 0.5926, 0.7702, 0.6175, 0.7314, 0.5594, 0.7704, 0.5171, 0.7891, 0.5568, 0.7881, 0.5926, 0.7702, 0.5951, 0.7005, 0.5906, 0.7307, 0.6175, 0.7314, 0.621, 0.7022, 0.6726, 0.5118, 0.6561, 0.5897, 0.6765, 0.5963, 0.6955, 0.5158, 0.6561, 0.5897, 0.6059, 0.6284, 0.6303, 0.6341, 0.6765, 0.5963, 0.6872, 0.3976, 0.6726, 0.5118, 0.6955, 0.5158, 0.7113, 0.4021, 0.6972, 0.339, 0.6872, 0.3976, 0.7113, 0.4021, 0.721, 0.3394, 0.1483, 0.4603, 0.1483, 0.4733, 0.1363, 0.4733, 0.1363, 0.4659, 0.9639, 0.3024, 0.7251, 0.2934, 0.721, 0.3394, 0.9832, 0.3446, 0.6035, 0.6272, 0.6282, 0.6329, 0.6187, 0.7016, 0.5927, 0.6998, 0.1483, 0.4439, 0.1363, 0.4439, 0.1363, 0.4219, 0.1483, 0.4275, 0.5881, 0.7303, 0.6152, 0.731, 0.5902, 0.7701, 0.5567, 0.7703, 0.5567, 0.7703, 0.5902, 0.7701, 0.554, 0.7881, 0.514, 0.7891, 0.5927, 0.6998, 0.6187, 0.7016, 0.6152, 0.731, 0.5881, 0.7303, 0.6708, 0.5097, 0.6938, 0.5137, 0.6747, 0.5949, 0.6541, 0.5882, 0.6541, 0.5882, 0.6747, 0.5949, 0.6282, 0.6329, 0.6035, 0.6272, 0.6855, 0.3946, 0.7097, 0.3992, 0.6938, 0.5137, 0.6708, 0.5097, 0.6955, 0.3355, 0.7196, 0.336, 0.7097, 0.3992, 0.6855, 0.3946, 0.1483, 0.4275, 0.1363, 0.4219, 0.1363, 0.4145, 0.1483, 0.4145, 0.9643, 0.2987, 0.9838, 0.3412, 0.7196, 0.336, 0.7237, 0.2896, 0.5584, 0.4392, 0.5584, 0.4967, 0.547, 0.4967, 0.547, 0.4392, 0.5382, 0.8201, 0.5389, 0.8334, 0.9943, 0.8334, 0.9942, 0.8131, 0.5568, 0.7881, 0.5382, 0.8201, 0.9942, 0.8131, 0.9929, 0.7771, 0.5382, 0.8201, 0.5568, 0.7881, 0.5171, 0.7891, 0.6118, 0.1058, 0.6173, 0.1057, 0.6173, 0.1384, 0.6118, 0.1387, 0.5909, 0.1063, 0.6014, 0.1061, 0.6014, 0.1388, 0.5909, 0.1387, 0.6014, 0.1061, 0.6118, 0.1058, 0.6118, 0.1387, 0.6014, 0.1388, 0.5854, 0.1066, 0.5909, 0.1063, 0.5909, 0.1387, 0.5854, 0.1384, 0.5321, 0.8339, 0.5318, 0.8204, 0.9948, 0.8133, 0.995, 0.8338, 0.5318, 0.8204, 0.554, 0.7881, 0.9936, 0.777, 0.9948, 0.8133, 0.554, 0.7881, 0.5318, 0.8204, 0.514, 0.7891, 0.5584, 0.4392, 0.5698, 0.4392, 0.5698, 0.4967, 0.5584, 0.4967, 0.6479, 0.5864, 0.6008, 0.5922, 0.6008, 0.5019, 0.6483, 0.5008, 0.5744, 0.5012, 0.5842, 0.5012, 0.5842, 0.5987, 0.5744, 0.5987, 0.5842, 0.5012, 0.5941, 0.5012, 0.5941, 0.5987, 0.5842, 0.5987, 0.3926, 0.5319, 0.3922, 0.519, 0.3824, 0.5123, 0.3833, 0.5294, 0.2429, 0.5815, 0.3481, 0.5731, 0.3463, 0.5639, 0.2439, 0.5704, 0.3481, 0.5731, 0.3592, 0.5767, 0.3589, 0.568, 0.3463, 0.5639, 0.3592, 0.5767, 0.3824, 0.5684, 0.3788, 0.5608, 0.3589, 0.568, 0.9345, 0.03426, 0.9378, 0.02812, 0.9354, 0.02411, 0.9929, 0.02401, 0.9929, 0.03429, 0.3817, 0.5458, 0.3926, 0.5319, 0.3833, 0.5294, 0.3728, 0.542, 0.3631, 0.5602, 0.3817, 0.5458, 0.3728, 0.542, 0.3594, 0.552, 0.3471, 0.5598, 0.3631, 0.5602, 0.3594, 0.552, 0.3462, 0.5517, 0.2377, 0.5654, 0.3471, 0.5598, 0.3462, 0.5517, 0.2384, 0.5573, 0.3979, 0.5586, 0.4017, 0.5458, 0.3936, 0.5426, 0.3906, 0.553, 0.3824, 0.5684, 0.3979, 0.5586, 0.3906, 0.553, 0.3788, 0.5608, 0.004812, 0.4145, 0.01588, 0.4219, 0.004812, 0.4219, 0.01643, 0.4659, 0.004814, 0.4733, 0.004815, 0.4659, 0.01632, 0.4439, 0.004811, 0.4439, 0.004812, 0.4219, 0.01588, 0.4219, 0.01643, 0.4659, 0.004815, 0.4659, 0.004811, 0.4439, 0.01632, 0.4439, 0.5587, 0.5013, 0.568, 0.5013, 0.568, 0.5984, 0.5587, 0.5984, 0.5493, 0.5012, 0.5587, 0.5013, 0.5587, 0.5984, 0.5493, 0.5984])
me_cube_001.materials.append(mat_pm)
me_cube_001.use_mirror_y = True
me_cube_001.update()
me_cube_002 = bpy.data.meshes.new('Cube.002')
me_cube_002.from_pydata([(-0.01717, -0.00586, 0.003314), (-0.03294, -0.004548, 0.1076), (0.01692, -0.005878, 0.004776), (-0.0007686, -0.004566, 0.1138), (-0.01705, -0.005873, -0.000711), (0.01704, -0.005891, 0.0007505), (-0.01718, -0.01015, 0.003327), (0.01691, -0.01017, 0.004788), (-0.01705, -0.01017, -0.0006986), (0.01704, -0.01019, 0.0007629), (0.02094, -0.005879, 0.00487), (0.02107, -0.005892, 0.0008446), (0.02106, -0.01019, 0.000857), (0.02094, -0.01017, 0.004882), (0.01687, -0.005878, 0.004801), (-0.01914, -0.005873, -0.000711), (-0.02223, -0.005936, 0.1007), (-0.01599, -0.005935, 0.09904), (-0.01914, -0.01017, -0.0006986), (-0.002359, -0.005878, 0.02023), (-0.01927, -0.01015, 0.003327), (-0.01927, -0.00586, 0.003314), (-0.007249, -0.005872, 0.01612), (-0.02178, -0.005873, -0.000711), (-0.01442, -0.005872, 0.01636), (-0.02805, -0.005933, 0.1007), (-0.02178, -0.01017, -0.0006986), (-0.01866, 0.0, 0.003295), (-0.0351, 0.0, 0.1074), (0.01692, 0.0, 0.004756), (0.0003084, 0.0, 0.1139), (-0.01705, 0.0, -0.0007308), (0.01705, 0.0, 0.0007308), (0.02094, 0.0, 0.00485), (0.02107, 0.0, 0.0008249), (-0.01914, 0.0, -0.0007308), (-0.01926, 0.0, 0.003295), (-0.02178, 0.0, -0.0007308), (0.0003055, -0.005958, 0.1139), (-0.0007621, 0.0, 0.1138), (-0.03361, -0.00594, 0.1075), (-0.03405, 0.0, 0.1076), (-0.01683, -0.004548, 0.0057), (0.01535, -0.004566, 0.01195), (0.01536, 0.0, 0.0119), (-0.01793, 0.0, 0.005717), (-0.02775, -0.00455, 0.09987), (-0.02232, -0.004553, 0.09999), (-0.01641, -0.004556, 0.0986), (-0.003002, -0.004557, 0.02055), (-0.007438, -0.004554, 0.01685), (-0.01394, -0.00455, 0.01674)], [], [(29, 30, 38, 2), (2, 14, 22, 24, 0), (2, 0, 6, 7), (4, 8, 18, 15), (7, 6, 8, 9), (2, 7, 13, 10), (8, 6, 20, 18), (33, 10, 11, 34), (11, 10, 13, 12), (22, 14, 19), (7, 9, 12, 13), (9, 5, 11, 12), (29, 2, 10, 33), (40, 25, 16, 38), (20, 21, 23, 26), (0, 24, 25, 40), (6, 0, 21, 20), (17, 19, 14, 2, 38), (18, 20, 26), (35, 15, 23, 37), (15, 18, 26, 23), (38, 16, 17), (0, 27, 36, 21), (21, 36, 37, 23), (35, 31, 4, 15), (0, 40, 28, 27), (39, 3, 38, 30), (3, 1, 40, 38), (1, 41, 28, 40), (8, 4, 5, 9), (32, 34, 11, 5), (31, 32, 5, 4), (41, 1, 42, 45), (1, 46, 51, 50, 49, 43, 42), (3, 39, 44, 43), (16, 25, 46, 47), (43, 49, 48, 47, 46, 1, 3), (25, 24, 51, 46), (17, 16, 47, 48), (19, 17, 48, 49), (22, 19, 49, 50), (24, 22, 50, 51)])
_uv = me_cube_002.uv_layers.new(name='UVMap')
_uv.uv.foreach_set('vector', [0.1524, 0.514, 0.1524, 0.8131, 0.1349, 0.8131, 0.1351, 0.5141, 0.1234, 0.5085, 0.1233, 0.5086, 0.05731, 0.5502, 0.03616, 0.5541, 0.02159, 0.5199, 0.05268, 0.6896, 0.0527, 0.7721, 0.04139, 0.7721, 0.04136, 0.6896, 0.05268, 0.5732, 0.04119, 0.5732, 0.04119, 0.5681, 0.05268, 0.5681, 0.1234, 0.5085, 0.02159, 0.5199, 0.01999, 0.5089, 0.1218, 0.4975, 0.05268, 0.6896, 0.04136, 0.6896, 0.04136, 0.6799, 0.05268, 0.6799, 0.01999, 0.5089, 0.02159, 0.5199, 0.01539, 0.5208, 0.01379, 0.5098, 0.1695, 0.5068, 0.1526, 0.5068, 0.1526, 0.4962, 0.1695, 0.4962, 0.1526, 0.4962, 0.1526, 0.5068, 0.1403, 0.5068, 0.1403, 0.4962, 0.05731, 0.5502, 0.1233, 0.5086, 0.07382, 0.5592, 0.1234, 0.5085, 0.1218, 0.4975, 0.1338, 0.4959, 0.1354, 0.507, 0.04113, 0.6571, 0.05263, 0.6571, 0.05263, 0.667, 0.04113, 0.667, 0.06817, 0.6896, 0.05268, 0.6896, 0.05268, 0.6799, 0.06817, 0.6799, 0.02397, 0.8107, 0.03713, 0.7897, 0.05438, 0.787, 0.1277, 0.813, 0.1702, 0.5122, 0.1702, 0.5222, 0.1581, 0.5222, 0.1581, 0.5121, 0.02159, 0.5199, 0.03616, 0.5541, 0.03713, 0.7897, 0.02397, 0.8107, 0.04139, 0.7721, 0.0527, 0.7721, 0.0527, 0.7772, 0.04139, 0.7772, 0.07209, 0.7798, 0.07382, 0.5592, 0.1233, 0.5086, 0.1234, 0.5085, 0.1277, 0.813, 0.01379, 0.5098, 0.01539, 0.5208, 0.005955, 0.511, 0.0684, 0.5681, 0.05268, 0.5681, 0.05268, 0.5616, 0.0684, 0.5616, 0.05268, 0.5681, 0.04119, 0.5681, 0.04119, 0.5616, 0.05268, 0.5616, 0.1277, 0.813, 0.05438, 0.787, 0.07209, 0.7798, 0.0527, 0.7721, 0.06814, 0.7757, 0.06814, 0.7772, 0.0527, 0.7772, 0.1702, 0.5222, 0.1702, 0.5359, 0.1581, 0.5359, 0.1581, 0.5222, 0.0684, 0.5681, 0.0684, 0.5732, 0.05268, 0.5732, 0.05268, 0.5681, 0.02159, 0.5199, 0.02397, 0.8107, 0.01957, 0.8113, 0.01719, 0.5205, 0.0, 0.0, 0.0, 0.0, 0.0, 0.0, 0.0, 0.0, 0.0, 0.0, 0.0, 0.0, 0.0, 0.0, 0.0, 0.0, 0.0, 0.0, 0.0, 0.0, 0.0, 0.0, 0.0, 0.0, 0.04119, 0.5732, 0.05268, 0.5732, 0.05263, 0.6571, 0.04113, 0.6571, 0.0684, 0.6571, 0.0684, 0.667, 0.05263, 0.667, 0.05263, 0.6571, 0.0684, 0.5732, 0.0684, 0.6571, 0.05263, 0.6571, 0.05268, 0.5732, 0.2288, 0.7962, 0.2213, 0.7959, 0.2213, 0.6437, 0.2288, 0.644, 0.2213, 0.7959, 0.215, 0.7834, 0.214, 0.6591, 0.2036, 0.6578, 0.1956, 0.6622, 0.1687, 0.6454, 0.2213, 0.6437, 0.1687, 0.7976, 0.1613, 0.7975, 0.1613, 0.6453, 0.1687, 0.6454, 0.1865, 0.6335, 0.1801, 0.627, 0.1824, 0.6258, 0.1882, 0.6318, 0.1687, 0.6454, 0.1956, 0.6622, 0.1973, 0.779, 0.2063, 0.7824, 0.215, 0.7834, 0.2213, 0.7959, 0.1687, 0.7976, 0.1801, 0.627, 0.1787, 0.4994, 0.181, 0.4998, 0.1824, 0.6258, 0.1943, 0.6399, 0.1865, 0.6335, 0.1882, 0.6318, 0.1955, 0.638, 0.2035, 0.5139, 0.2054, 0.6413, 0.2029, 0.6408, 0.2011, 0.5146, 0.1983, 0.5049, 0.2035, 0.5139, 0.2011, 0.5146, 0.1963, 0.5065, 0.189, 0.4973, 0.1983, 0.5049, 0.1963, 0.5065, 0.188, 0.4994])
me_cube_002.materials.append(mat_pm)
me_cube_002.use_mirror_y = True
me_cube_002.update()

# ---- objects
ob_reference1 = bpy.data.objects.new('Reference1', None)
ob_pm = bpy.data.objects.new('PM', me_cube_001)
ob_reference2 = bpy.data.objects.new('Reference2', None)
ob_magazine = bpy.data.objects.new('Magazine', me_cube_002)

# ---- transforms, parenting, visibility, modifiers, constraints
ob_reference1.location = (0.0004485, 1.23e-10, -0.0009152)
ob_reference1.rotation_euler = (1.571, -0.0, -0.0)
ob_reference1.scale = (0.03687, 0.03687, 0.03687)
ob_reference1.empty_display_type = 'IMAGE'
ob_reference1.empty_display_size = 5.0
ob_reference1.empty_image_depth = 'BACK'
ob_reference1.show_empty_image_perspective = False
ob_reference1.use_empty_image_alpha = True
ob_reference1.empty_image_side = 'FRONT'
ob_reference1.color = (1.0, 1.0, 1.0, 0.4488)
ob_pm.location = (0.0531, 0.0, -0.009675)
ob_pm.use_mesh_mirror_y = True
_m = ob_pm.modifiers.new('Auto Smooth', 'NODES')
_m.node_group = ng_auto_smooth
_gi = [s.identifier for s in ng_auto_smooth.interface.items_tree if s.item_type == 'SOCKET' and s.in_out == 'INPUT']
_m[_gi[1]] = 0.5236  # Angle
ob_reference2.location = (0.01025, -2.415e-08, 0.1797)
ob_reference2.rotation_euler = (1.571, -0.0, -0.0)
ob_reference2.scale = (0.054, 0.054, 0.054)
ob_reference2.empty_display_type = 'IMAGE'
ob_reference2.empty_display_size = 5.0
ob_magazine.location = (0.1399, 0.0, -0.06755)
ob_magazine.use_mesh_mirror_y = True
_m = ob_magazine.modifiers.new('Mirror', 'MIRROR')
_m.use_axis = (False, True, False)
_m.use_clip = True
_m = ob_magazine.modifiers.new('Auto Smooth', 'NODES')
_m.node_group = ng_auto_smooth
_gi = [s.identifier for s in ng_auto_smooth.interface.items_tree if s.item_type == 'SOCKET' and s.in_out == 'INPUT']
_m[_gi[1]] = 0.5236  # Angle

# ---- collection membership
scene.collection.objects.link(ob_reference1)
scene.collection.objects.link(ob_pm)
scene.collection.objects.link(ob_reference2)
scene.collection.objects.link(ob_magazine)

# ---- scene / render settings (as saved in the file)
scene.frame_start = 1; scene.frame_end = 250; scene.frame_set(1)
scene.render.engine = 'BLENDER_EEVEE_NEXT'
scene.cycles.sampling_pattern = 'TABULATED_SOBOL'
scene.view_settings.view_transform = 'Filmic'
bpy.context.view_layer.update()

# ---- added for rendering (the .blend has no active camera and no usable light): camera, sun
cam_auto = bpy.data.cameras.new('AutoCamera')
cam_auto.lens = 50.0
cam_auto.sensor_width = 36.0
cam_auto.clip_end = 1000.0
ob_auto_camera = bpy.data.objects.new('AutoCamera', cam_auto)
scene.collection.objects.link(ob_auto_camera)
ob_auto_camera.location = (0.298199, -0.311322, 0.206853)
ob_auto_camera.rotation_euler = (1.09748, -7.21219e-08, 0.694738)
scene.camera = ob_auto_camera
light_auto_sun = bpy.data.lights.new('AutoSun', 'SUN')
light_auto_sun.energy = 3.0
light_auto_sun.angle = 0.0523599
ob_auto_sun = bpy.data.objects.new('AutoSun', light_auto_sun)
scene.collection.objects.link(ob_auto_sun)
ob_auto_sun.rotation_euler = (0.872665, 0.174533, 0.523599)
bpy.context.view_layer.update()
